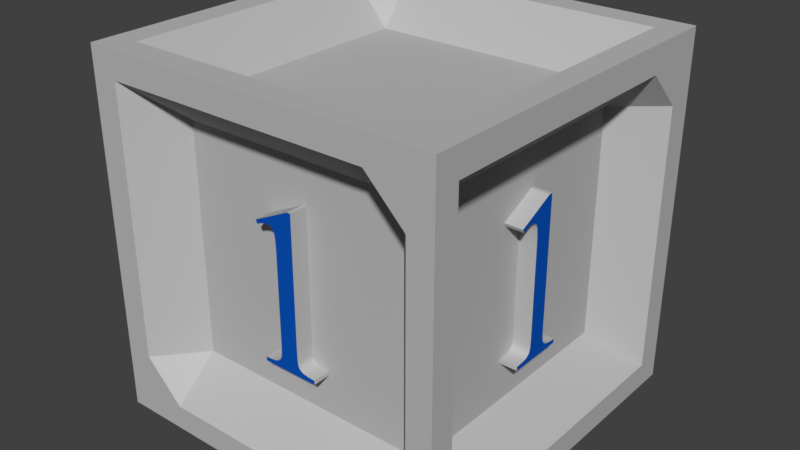 # Source: Block1.blend  (saved by Blender 2.78.0; exported with 4.5.12 LTS)
import bpy
from mathutils import Matrix  # noqa: F401  (used for matrix-valued properties, if any)

bpy.ops.wm.read_factory_settings(use_empty=True)
scene = bpy.context.scene
scene.name = 'Scene'

# ---- collections
col_collection_1 = bpy.data.collections.new('Collection 1'); scene.collection.children.link(col_collection_1)

# ---- materials (node trees are filled in below, after node groups)
mat_base = bpy.data.materials.new('Base')
mat_base.alpha_threshold = 0.0
mat_base.use_transparent_shadow = False
mat_base.diffuse_color = (0.5, 0.5, 0.5, 1.0)
mat_base.roughness = 0.5
mat_base.line_color = (0.0, 0.0, 0.0, 1.0)
mat_sec = bpy.data.materials.new('Sec')
mat_sec.alpha_threshold = 0.0
mat_sec.use_transparent_shadow = False
mat_sec.diffuse_color = (0.003006, 0.08636, 0.4969, 1.0)
mat_sec.roughness = 0.5

# ---- material node trees

# ---- world
world_world = bpy.data.worlds.new('World'); scene.world = world_world
world_world.color = (0.05088, 0.05088, 0.05088)
world_world.use_sun_shadow = False
world_world.sun_shadow_jitter_overblur = 0.0
world_world.cycles.sampling_method = 'MANUAL'

# ---- meshes
me_cube = bpy.data.meshes.new('Cube')
me_cube.from_pydata([(1.0, 1.0, -1.0), (1.0, -1.0, -1.0), (-1.0, -1.0, -1.0), (-1.0, 1.0, -1.0), (1.0, 1.0, 1.0), (1.0, -1.0, 1.0), (-1.0, -1.0, 1.0), (-1.0, 1.0, 1.0), (-0.85, 1.0, -1.0), (-0.85, -1.0, -1.0), (-0.85, 1.0, 1.0), (-0.85, -1.0, 1.0), (0.8613, 1.0, -1.0), (0.8612, -1.0, -1.0), (0.8613, 1.0, 1.0), (0.8612, -1.0, 1.0), (1.0, 0.85, -1.0), (-1.0, 0.85, -1.0), (1.0, 0.85, 1.0), (-1.0, 0.85, 1.0), (-0.85, 0.85, 1.0), (-0.85, 0.85, -1.0), (0.8613, 0.85, -1.0), (0.8613, 0.85, 1.0), (1.0, -0.8613, -1.0), (1.0, -0.8613, 1.0), (-0.85, -0.8612, 1.0), (0.8612, -0.8613, 1.0), (-1.0, -0.8612, -1.0), (-1.0, -0.8612, 1.0), (-0.85, -0.8612, -1.0), (0.8612, -0.8613, -1.0), (1.0, 1.0, 0.85), (1.0, -1.0, 0.85), (-1.0, -1.0, 0.85), (-1.0, 1.0, 0.85), (-0.85, 1.0, 0.85), (-0.85, -1.0, 0.85), (0.8612, -1.0, 0.85), (0.8613, 1.0, 0.85), (-1.0, 0.85, 0.85), (1.0, 0.85, 0.85), (-1.0, -0.8612, 0.85), (1.0, -0.8613, 0.85), (-0.85, -1.0, -0.8613), (0.8612, -1.0, -0.8613), (-1.0, 0.85, -0.8613), (1.0, 0.85, -0.8613), (-1.0, -0.8612, -0.8613), (1.0, -0.8613, -0.8613), (1.0, 1.0, -0.8613), (1.0, -1.0, -0.8613), (-1.0, -1.0, -0.8613), (-1.0, 1.0, -0.8613), (-0.85, 1.0, -0.8613), (0.8613, 1.0, -0.8613), (-0.85, -0.005625, -1.0), (0.8613, -0.005625, -1.0), (0.005625, 0.85, -1.0), (0.005625, 0.85, 1.0), (-0.85, -0.005625, 1.0), (0.8612, -0.005625, 1.0), (0.005625, -0.8612, -1.0), (0.005625, -0.8613, 1.0), (-0.85, 1.0, -0.005625), (0.8613, 1.0, -0.005625), (1.0, -0.005625, 0.85), (-1.0, -0.005625, 0.85), (0.005625, -1.0, 0.85), (0.005625, 1.0, 0.85), (-0.85, -1.0, -0.005625), (0.8612, -1.0, -0.005625), (-1.0, 0.85, -0.005625), (1.0, 0.85, -0.005625), (-1.0, -0.8612, -0.005625), (1.0, -0.8613, -0.005625), (0.005625, -1.0, -0.8613), (-1.0, -0.005625, -0.8613), (1.0, -0.005625, -0.8613), (0.005625, 1.0, -0.8613), (0.005625, 0.75, -0.005625), (0.005625, -0.005625, 0.75), (0.005625, -0.005625, -0.75), (-0.85, 0.4222, -1.0), (0.8613, 0.4222, -1.0), (-0.4222, 0.85, -1.0), (0.4334, 0.85, 1.0), (-0.85, -0.4334, 1.0), (0.8612, -0.4334, 1.0), (-0.4222, -0.8612, -1.0), (0.4334, -0.8613, 1.0), (-0.85, 1.0, 0.4222), (0.8613, 1.0, 0.4222), (1.0, -0.4334, 0.85), (-1.0, 0.4222, 0.85), (-0.4222, -1.0, 0.85), (-0.4222, 1.0, 0.85), (-0.85, -1.0, -0.4334), (0.8612, -1.0, -0.4334), (-1.0, 0.85, -0.4334), (1.0, 0.85, -0.4334), (-1.0, -0.8612, -0.4334), (1.0, -0.8613, -0.4334), (-0.4222, -1.0, -0.8613), (-1.0, 0.4222, -0.8613), (1.0, -0.4334, -0.8613), (-0.4222, 1.0, -0.8613), (-0.85, -0.4334, -1.0), (0.8613, -0.4334, -1.0), (0.4334, 0.85, -1.0), (-0.4222, 0.85, 1.0), (-0.85, 0.4222, 1.0), (0.8613, 0.4222, 1.0), (0.4334, -0.8612, -1.0), (-0.4222, -0.8612, 1.0), (-0.85, 1.0, -0.4334), (0.8613, 1.0, -0.4334), (1.0, 0.4222, 0.85), (-1.0, -0.4334, 0.85), (0.4334, -1.0, 0.85), (0.4334, 1.0, 0.85), (-0.85, -1.0, 0.4222), (0.8612, -1.0, 0.4222), (-1.0, 0.85, 0.4222), (1.0, 0.85, 0.4222), (-1.0, -0.8612, 0.4222), (1.0, -0.8613, 0.4222), (0.4334, -1.0, -0.8613), (-1.0, -0.4334, -0.8613), (1.0, 0.4222, -0.8613), (0.4334, 1.0, -0.8613), (-0.4222, 0.75, -0.005625), (0.4334, 0.75, -0.005625), (0.005625, 0.75, 0.4222), (-0.4222, -0.75, -0.005625), (0.4334, -0.75, -0.005625), (0.005625, -0.75, -0.4334), (0.005625, -0.75, 0.4222), (-0.75, 0.4222, -0.005625), (-0.75, -0.4334, -0.005625), (-0.75, -0.005625, 0.4222), (0.75, -0.4334, -0.005625), (0.75, 0.4222, -0.005625), (0.75, -0.005625, -0.4334), (0.75, -0.005625, 0.4222), (0.005625, -0.4334, 0.75), (0.005625, 0.4222, 0.75), (0.4334, -0.005625, 0.75), (-0.4222, -0.005625, 0.75), (-0.4222, -0.005625, -0.75), (0.4334, -0.005625, -0.75), (0.005625, 0.4222, -0.75), (0.005625, -0.4334, -0.75), (0.4334, -0.4334, -0.75), (0.4334, 0.4222, -0.75), (-0.4222, 0.4222, -0.75), (-0.4222, 0.4222, 0.75), (0.4334, 0.4222, 0.75), (0.4334, -0.4334, 0.75), (0.75, 0.4222, 0.4222), (0.75, 0.4222, -0.4334), (0.75, -0.4334, -0.4334), (-0.75, -0.4334, 0.4222), (-0.75, -0.4334, -0.4334), (-0.75, 0.4222, -0.4334), (0.4334, -0.75, 0.4222), (0.4334, -0.75, -0.4334), (-0.4222, -0.75, -0.4334), (0.4334, 0.75, -0.4334), (0.4334, 0.75, 0.4222), (-0.4222, 0.75, 0.4222), (-0.4222, 0.75, -0.4334), (-0.4222, -0.75, 0.4222), (-0.75, 0.4222, 0.4222), (0.75, -0.4334, 0.4222), (-0.4222, -0.4334, 0.75), (-0.4222, -0.4334, -0.75), (-0.85, 0.6361, -1.0), (0.8613, 0.6361, -1.0), (-0.6361, 0.85, -1.0), (0.6473, 0.85, 1.0), (-0.85, -0.6473, 1.0), (0.8612, -0.6473, 1.0), (-0.6361, -0.8612, -1.0), (0.6473, -0.8613, 1.0), (-0.85, 1.0, 0.6361), (0.8613, 1.0, 0.6361), (1.0, -0.6473, 0.85), (-1.0, 0.6361, 0.85), (-0.6361, -1.0, 0.85), (-0.6361, 1.0, 0.85), (-0.85, -1.0, -0.6473), (0.8612, -1.0, -0.6473), (-1.0, 0.85, -0.6473), (1.0, 0.85, -0.6473), (-1.0, -0.8612, -0.6473), (1.0, -0.8613, -0.6473), (-0.6361, -1.0, -0.8613), (-1.0, 0.6361, -0.8613), (1.0, -0.6473, -0.8613), (-0.6361, 1.0, -0.8613), (-0.85, -0.2195, -1.0), (0.8613, -0.2195, -1.0), (0.2195, 0.85, -1.0), (-0.2083, 0.85, 1.0), (-0.85, 0.2083, 1.0), (0.8613, 0.2083, 1.0), (0.2195, -0.8612, -1.0), (-0.2083, -0.8613, 1.0), (-0.85, 1.0, -0.2195), (0.8613, 1.0, -0.2195), (1.0, 0.2083, 0.85), (-1.0, -0.2195, 0.85), (0.2195, -1.0, 0.85), (0.2195, 1.0, 0.85), (-0.85, -1.0, 0.2083), (0.8612, -1.0, 0.2083), (-1.0, 0.85, 0.2083), (1.0, 0.85, 0.2083), (-1.0, -0.8612, 0.2083), (1.0, -0.8613, 0.2083), (0.2195, -1.0, -0.8613), (-1.0, -0.2195, -0.8613), (1.0, 0.2083, -0.8613), (0.2195, 1.0, -0.8613), (-0.6361, 0.75, -0.005625), (0.2195, 0.75, -0.005625), (0.005625, 0.75, 0.6361), (0.005625, 0.75, -0.2195), (-0.6361, -0.75, -0.005625), (0.2195, -0.75, -0.005625), (0.005625, -0.75, -0.6473), (-0.75, 0.6361, -0.005625), (-0.75, -0.2195, -0.005625), (-0.75, -0.005625, -0.6473), (0.75, -0.6473, -0.005625), (0.75, 0.2083, -0.005625), (0.75, -0.005625, -0.6473), (0.005625, -0.6473, 0.75), (0.005625, 0.2083, 0.75), (0.6473, -0.005625, 0.75), (-0.2083, -0.005625, 0.75), (-0.6361, -0.005625, -0.75), (0.2195, -0.005625, -0.75), (0.005625, 0.6361, -0.75), (0.005625, -0.2195, -0.75), (-0.85, 0.2083, -1.0), (0.8613, 0.2083, -1.0), (-0.2083, 0.85, -1.0), (0.2195, 0.85, 1.0), (-0.85, -0.2195, 1.0), (0.8612, -0.2195, 1.0), (-0.2083, -0.8612, -1.0), (0.2195, -0.8613, 1.0), (-0.85, 1.0, 0.2083), (0.8613, 1.0, 0.2083), (1.0, -0.2195, 0.85), (-1.0, 0.2083, 0.85), (-0.2083, -1.0, 0.85), (-0.2083, 1.0, 0.85), (-0.85, -1.0, -0.2195), (0.8612, -1.0, -0.2195), (-1.0, 0.85, -0.2195), (1.0, 0.85, -0.2195), (-1.0, -0.8612, -0.2195), (1.0, -0.8613, -0.2195), (-0.2083, -1.0, -0.8613), (-1.0, 0.2083, -0.8613), (1.0, -0.2195, -0.8613), (-0.2083, 1.0, -0.8613), (-0.85, -0.6473, -1.0), (0.8613, -0.6473, -1.0), (0.6473, 0.85, -1.0), (-0.6361, 0.85, 1.0), (-0.85, 0.6361, 1.0), (0.8613, 0.6361, 1.0), (0.6473, -0.8613, -1.0), (-0.6361, -0.8612, 1.0), (-0.85, 1.0, -0.6473), (0.8613, 1.0, -0.6473), (1.0, 0.6361, 0.85), (-1.0, -0.6473, 0.85), (0.6473, -1.0, 0.85), (0.6473, 1.0, 0.85), (-0.85, -1.0, 0.6361), (0.8612, -1.0, 0.6361), (-1.0, 0.85, 0.6361), (1.0, 0.85, 0.6361), (-1.0, -0.8612, 0.6361), (1.0, -0.8613, 0.6361), (0.6473, -1.0, -0.8613), (-1.0, -0.6473, -0.8613), (1.0, 0.6361, -0.8613), (0.6473, 1.0, -0.8613), (-0.2083, 0.75, -0.005625), (0.6473, 0.75, -0.005625), (0.005625, 0.75, 0.2083), (0.005625, 0.75, -0.6473), (-0.2083, -0.75, -0.005625), (0.6473, -0.75, -0.005625), (0.005625, -0.75, 0.6361), (-0.75, 0.2083, -0.005625), (-0.75, -0.6473, -0.005625), (-0.75, -0.005625, 0.6361), (0.75, -0.2195, -0.005625), (0.75, 0.6361, -0.005625), (0.75, -0.005625, 0.6361), (0.005625, -0.2195, 0.75), (0.005625, 0.6361, 0.75), (0.2195, -0.005625, 0.75), (-0.6361, -0.005625, 0.75), (-0.2083, -0.005625, -0.75), (0.6473, -0.005625, -0.75), (0.005625, 0.2083, -0.75), (0.005625, -0.6473, -0.75), (0.2195, -0.4334, -0.75), (0.6473, -0.4334, -0.75), (0.4334, -0.2195, -0.75), (0.4334, -0.6473, -0.75), (0.2195, 0.4222, -0.75), (0.6473, 0.4222, -0.75), (0.4334, 0.6361, -0.75), (0.4334, 0.2083, -0.75), (-0.6361, 0.4222, -0.75), (-0.2083, 0.4222, -0.75), (-0.4222, 0.6361, -0.75), (-0.4222, 0.2083, -0.75), (-0.4222, 0.2083, 0.75), (-0.4222, 0.6361, 0.75), (-0.2083, 0.4222, 0.75), (-0.6361, 0.4222, 0.75), (0.4334, 0.2083, 0.75), (0.4334, 0.6361, 0.75), (0.6473, 0.4222, 0.75), (0.2195, 0.4222, 0.75), (0.4334, -0.6473, 0.75), (0.4334, -0.2195, 0.75), (0.6473, -0.4334, 0.75), (0.2195, -0.4334, 0.75), (0.75, 0.2083, 0.4222), (0.75, 0.6361, 0.4222), (0.75, 0.4222, 0.2083), (0.75, 0.4222, 0.6361), (0.75, 0.2083, -0.4334), (0.75, 0.6361, -0.4334), (0.75, 0.4222, -0.6473), (0.75, 0.4222, -0.2195), (0.75, -0.6473, -0.4334), (0.75, -0.2195, -0.4334), (0.75, -0.4334, -0.6473), (0.75, -0.4334, -0.2195), (-0.75, -0.2195, 0.4222), (-0.75, -0.6473, 0.4222), (-0.75, -0.4334, 0.2083), (-0.75, -0.4334, 0.6361), (-0.75, -0.2195, -0.4334), (-0.75, -0.6473, -0.4334), (-0.75, -0.4334, -0.6473), (-0.75, -0.4334, -0.2195), (-0.75, 0.6361, -0.4334), (-0.75, 0.2083, -0.4334), (-0.75, 0.4222, -0.6473), (-0.75, 0.4222, -0.2195), (0.2195, -0.75, 0.4222), (0.6473, -0.75, 0.4222), (0.4334, -0.75, 0.2083), (0.4334, -0.75, 0.6361), (0.2195, -0.75, -0.4334), (0.6473, -0.75, -0.4334), (0.4334, -0.75, -0.6473), (0.4334, -0.75, -0.2195), (-0.6361, -0.75, -0.4334), (-0.2083, -0.75, -0.4334), (-0.4222, -0.75, -0.6473), (-0.4222, -0.75, -0.2195), (0.2195, 0.75, -0.4334), (0.6473, 0.75, -0.4334), (0.4334, 0.75, -0.2195), (0.4334, 0.75, -0.6473), (0.2195, 0.75, 0.4222), (0.6473, 0.75, 0.4222), (0.4334, 0.75, 0.6361), (0.4334, 0.75, 0.2083), (-0.6361, 0.75, 0.4222), (-0.2083, 0.75, 0.4222), (-0.4222, 0.75, 0.6361), (-0.4222, 0.75, 0.2083), (-0.6361, 0.75, -0.4334), (-0.4222, 0.75, -0.2195), (-0.4222, 0.75, -0.6473), (-0.6361, -0.75, 0.4222), (-0.2083, -0.75, 0.4222), (-0.4222, -0.75, 0.2083), (-0.4222, -0.75, 0.6361), (-0.75, 0.6361, 0.4222), (-0.75, 0.2083, 0.4222), (-0.75, 0.4222, 0.2083), (-0.75, 0.4222, 0.6361), (0.75, -0.6473, 0.4222), (0.75, -0.2195, 0.4222), (0.75, -0.4334, 0.2083), (0.75, -0.4334, 0.6361), (-0.4222, -0.6473, 0.75), (-0.4222, -0.2195, 0.75), (-0.2083, -0.4334, 0.75), (-0.6361, -0.4334, 0.75), (-0.6361, -0.4334, -0.75), (-0.2083, -0.4334, -0.75), (-0.4222, -0.2195, -0.75), (-0.4222, -0.6473, -0.75), (-0.2083, -0.6473, -0.75), (-0.2083, -0.2195, -0.75), (-0.6361, -0.2195, -0.75), (-0.6361, -0.2195, 0.75), (-0.2083, -0.2195, 0.75), (-0.2083, -0.6473, 0.75), (0.75, -0.2195, 0.6361), (0.75, -0.2195, 0.2083), (0.75, -0.6473, 0.2083), (-0.75, 0.2083, 0.6361), (-0.75, 0.2083, 0.2083), (-0.75, 0.6361, 0.2083), (-0.2083, -0.75, 0.6361), (-0.2083, -0.75, 0.2083), (-0.6361, -0.75, 0.2083), (-0.2083, 0.75, -0.6473), (-0.2083, 0.75, -0.2195), (-0.6361, 0.75, -0.2195), (-0.2083, 0.75, 0.2083), (-0.2083, 0.75, 0.6361), (-0.6361, 0.75, 0.6361), (0.6473, 0.75, 0.2083), (0.6473, 0.75, 0.6361), (0.2195, 0.75, 0.6361), (0.6473, 0.75, -0.6473), (0.6473, 0.75, -0.2195), (0.2195, 0.75, -0.2195), (-0.2083, -0.75, -0.2195), (-0.2083, -0.75, -0.6473), (-0.6361, -0.75, -0.6473), (0.6473, -0.75, -0.2195), (0.6473, -0.75, -0.6473), (0.2195, -0.75, -0.6473), (0.6473, -0.75, 0.6361), (0.6473, -0.75, 0.2083), (0.2195, -0.75, 0.2083), (-0.75, 0.2083, -0.2195), (-0.75, 0.2083, -0.6473), (-0.75, 0.6361, -0.6473), (-0.75, -0.6473, -0.2195), (-0.75, -0.6473, -0.6473), (-0.75, -0.2195, -0.6473), (-0.75, -0.6473, 0.6361), (-0.75, -0.6473, 0.2083), (-0.75, -0.2195, 0.2083), (0.75, -0.2195, -0.2195), (0.75, -0.2195, -0.6473), (0.75, -0.6473, -0.6473), (0.75, 0.6361, -0.2195), (0.75, 0.6361, -0.6473), (0.75, 0.2083, -0.6473), (0.75, 0.6361, 0.6361), (0.75, 0.6361, 0.2083), (0.75, 0.2083, 0.2083), (0.2195, -0.2195, 0.75), (0.6473, -0.2195, 0.75), (0.6473, -0.6473, 0.75), (0.2195, 0.6361, 0.75), (0.6473, 0.6361, 0.75), (0.6473, 0.2083, 0.75), (-0.6361, 0.6361, 0.75), (-0.2083, 0.6361, 0.75), (-0.2083, 0.2083, 0.75), (-0.2083, 0.2083, -0.75), (-0.2083, 0.6361, -0.75), (-0.6361, 0.6361, -0.75), (0.6473, 0.2083, -0.75), (0.6473, 0.6361, -0.75), (0.2195, 0.6361, -0.75), (0.6473, -0.6473, -0.75), (0.6473, -0.2195, -0.75), (0.2195, -0.2195, -0.75), (0.2195, -0.6473, -0.75), (0.2195, 0.2083, -0.75), (-0.6361, 0.2083, -0.75), (-0.6361, 0.2083, 0.75), (0.2195, 0.2083, 0.75), (0.2195, -0.6473, 0.75), (0.75, 0.2083, 0.6361), (0.75, 0.2083, -0.2195), (0.75, -0.6473, -0.2195), (-0.75, -0.2195, 0.6361), (-0.75, -0.2195, -0.2195), (-0.75, 0.6361, -0.2195), (0.2195, -0.75, 0.6361), (0.2195, -0.75, -0.2195), (-0.6361, -0.75, -0.2195), (0.2195, 0.75, -0.6473), (0.2195, 0.75, 0.2083), (-0.6361, 0.75, 0.2083), (-0.6361, 0.75, -0.6473), (-0.6361, -0.75, 0.6361), (-0.75, 0.6361, 0.6361), (0.75, -0.6473, 0.6361), (-0.6361, -0.6473, 0.75), (-0.6361, -0.6473, -0.75), (0.0839, 0.75, -0.4334), (-0.0203, 0.75, -0.005625), (-0.1191, 0.75, -0.005625), (-0.2215, 0.75, -0.4334), (0.005625, 0.75, 0.2774), (0.005625, 0.75, 0.3287), (-0.01863, 0.75, 0.2083), (-0.1191, 0.75, 0.2083), (0.005625, 0.75, -0.4156), (-0.2083, 0.75, -0.4263), (-0.0203, 0.75, -0.2195), (-0.1191, 0.75, -0.2195), (-0.2083, 0.75, -0.4489), (0.005625, 0.75, -0.4489), (0.0839, 0.75, -0.4489), (-0.2126, 0.75, -0.4264), (-0.2215, 0.75, -0.4267), (0.0839, 0.75, -0.4267), (0.0746, 0.75, -0.4264), (0.06587, 0.75, -0.4261), (0.0577, 0.75, -0.4256), (0.0501, 0.75, -0.4251), (0.04306, 0.75, -0.4244), (0.03659, 0.75, -0.4236), (0.03069, 0.75, -0.4228), (0.02534, 0.75, -0.4218), (0.02057, 0.75, -0.4207), (0.01636, 0.75, -0.4195), (0.01273, 0.75, -0.4182), (0.009642, 0.75, -0.4168), (-0.01826, 0.75, 0.2144), (-0.01764, 0.75, 0.2226), (-0.01693, 0.75, 0.2299), (-0.01614, 0.75, 0.2363), (-0.01527, 0.75, 0.2418), (-0.01431, 0.75, 0.2464), (-0.01356, 0.75, 0.2495), (-0.01272, 0.75, 0.2525), (-0.01179, 0.75, 0.2553), (-0.01075, 0.75, 0.258), (-0.009623, 0.75, 0.2606), (-0.008398, 0.75, 0.263), (-0.007079, 0.75, 0.2653), (-0.005662, 0.75, 0.2674), (-0.002545, 0.75, 0.2713), (0.0009595, 0.75, 0.2746), (-0.09935, 0.75, 0.3799), (-0.1191, 0.75, 0.3799), (-0.2215, 0.75, -0.4489), (-0.0203, 0.75, 0.1326), (-0.02026, 0.75, 0.147), (-0.02014, 0.75, 0.1604), (-0.01993, 0.75, 0.173), (-0.01963, 0.75, 0.1847), (-0.01926, 0.75, 0.1955), (-0.0188, 0.75, 0.2054), (0.008844, 0.75, 0.2795), (0.01316, 0.75, 0.2813), (0.01773, 0.75, 0.2825), (0.02254, 0.75, 0.2833), (0.02504, 0.75, 0.2835), (0.02761, 0.75, 0.2835), (0.03142, 0.75, 0.2834), (0.03548, 0.75, 0.283), (0.03977, 0.75, 0.2824), (0.04431, 0.75, 0.2815), (0.04909, 0.75, 0.2803), (0.05411, 0.75, 0.2789), (0.05937, 0.75, 0.2772), (0.06487, 0.75, 0.2753), (0.07061, 0.75, 0.2731), (0.0766, 0.75, 0.2706), (0.08282, 0.75, 0.2679), (0.08929, 0.75, 0.265), (0.09827, 0.75, 0.2835), (-0.004577, 0.75, -0.4066), (-0.006454, 0.75, -0.4046), (-0.00819, 0.75, -0.4026), (-0.009783, 0.75, -0.4004), (-0.01124, 0.75, -0.3982), (-0.01254, 0.75, -0.3959), (-0.01371, 0.75, -0.3935), (-0.01477, 0.75, -0.3906), (-0.01573, 0.75, -0.3869), (-0.0166, 0.75, -0.3825), (-0.01737, 0.75, -0.3772), (-0.01806, 0.75, -0.3711), (-0.01865, 0.75, -0.3642), (-0.01915, 0.75, -0.3565), (-0.01957, 0.75, -0.3479), (-0.01989, 0.75, -0.3386), (-0.02012, 0.75, -0.3285), (-0.02025, 0.75, -0.3175), (-0.0203, 0.75, -0.3057), (-0.1191, 0.75, -0.3057), (-0.1191, 0.75, -0.3168), (-0.1193, 0.75, -0.3271), (-0.1195, 0.75, -0.3366), (-0.1197, 0.75, -0.3455), (-0.1201, 0.75, -0.3537), (-0.1205, 0.75, -0.3611), (-0.121, 0.75, -0.3679), (-0.1216, 0.75, -0.3739), (-0.1223, 0.75, -0.3792), (-0.1231, 0.75, -0.3838), (-0.1239, 0.75, -0.3876), (-0.1248, 0.75, -0.3908), (-0.1258, 0.75, -0.3935), (-0.127, 0.75, -0.3961), (-0.13, 0.75, -0.4011), (-0.1336, 0.75, -0.4056), (-0.1378, 0.75, -0.4097), (-0.1402, 0.75, -0.4115), (-0.1428, 0.75, -0.4133), (-0.1455, 0.75, -0.415), (-0.1485, 0.75, -0.4165), (-0.1517, 0.75, -0.418), (-0.1555, 0.75, -0.4193), (-0.1598, 0.75, -0.4205), (-0.1646, 0.75, -0.4216), (-0.1699, 0.75, -0.4226), (-0.1757, 0.75, -0.4236), (-0.182, 0.75, -0.4243), (-0.1889, 0.75, -0.425), (-0.1963, 0.75, -0.4256), (-0.2042, 0.75, -0.4261), (0.001892, 0.75, -0.4121), (-0.000407, 0.75, -0.4104), (-0.002562, 0.75, -0.4085), (0.005625, 0.85, -0.4489), (0.005625, 0.85, -0.4334), (0.0839, 0.85, -0.4334), (-0.2083, 0.85, -0.4334), (-0.2083, 0.85, -0.4489), (-0.0203, 0.85, -0.005625), (-0.1191, 0.85, -0.005625), (-0.2215, 0.85, -0.4334), (0.005625, 0.85, 0.2774), (0.005625, 0.85, 0.3287), (-0.01863, 0.85, 0.2083), (-0.1191, 0.85, 0.2083), (0.005625, 0.85, -0.4156), (-0.2083, 0.85, -0.4263), (-0.0203, 0.85, -0.2195), (-0.1191, 0.85, -0.2195), (0.0839, 0.85, -0.4489), (-0.2126, 0.85, -0.4264), (-0.2215, 0.85, -0.4267), (0.0839, 0.85, -0.4267), (0.0746, 0.85, -0.4264), (0.06587, 0.85, -0.4261), (0.0577, 0.85, -0.4256), (0.0501, 0.85, -0.4251), (0.04306, 0.85, -0.4244), (0.03659, 0.85, -0.4236), (0.03069, 0.85, -0.4228), (0.02534, 0.85, -0.4218), (0.02057, 0.85, -0.4207), (0.01636, 0.85, -0.4195), (0.01273, 0.85, -0.4182), (0.009642, 0.85, -0.4168), (-0.01826, 0.85, 0.2144), (-0.01764, 0.85, 0.2226), (-0.01693, 0.85, 0.2299), (-0.01614, 0.85, 0.2363), (-0.01527, 0.85, 0.2418), (-0.01431, 0.85, 0.2464), (-0.01356, 0.85, 0.2495), (-0.01272, 0.85, 0.2525), (-0.01179, 0.85, 0.2553), (-0.01075, 0.85, 0.258), (-0.009622, 0.85, 0.2606), (-0.008397, 0.85, 0.263), (-0.007079, 0.85, 0.2653), (-0.005662, 0.85, 0.2674), (-0.002545, 0.85, 0.2713), (0.0009598, 0.85, 0.2746), (-0.09935, 0.85, 0.3799), (-0.1191, 0.85, 0.38), (-0.2215, 0.85, -0.4489), (-0.0203, 0.85, 0.1326), (-0.02026, 0.85, 0.147), (-0.02014, 0.85, 0.1604), (-0.01993, 0.85, 0.173), (-0.01963, 0.85, 0.1847), (-0.01926, 0.85, 0.1955), (-0.0188, 0.85, 0.2054), (0.008845, 0.85, 0.2795), (0.01316, 0.85, 0.2813), (0.01773, 0.85, 0.2825), (0.02254, 0.85, 0.2833), (0.02504, 0.85, 0.2835), (0.02761, 0.85, 0.2835), (0.03142, 0.85, 0.2834), (0.03548, 0.85, 0.283), (0.03977, 0.85, 0.2824), (0.04431, 0.85, 0.2815), (0.04909, 0.85, 0.2803), (0.05411, 0.85, 0.2789), (0.05937, 0.85, 0.2772), (0.06487, 0.85, 0.2753), (0.07061, 0.85, 0.2731), (0.0766, 0.85, 0.2706), (0.08282, 0.85, 0.2679), (0.08929, 0.85, 0.265), (0.09827, 0.85, 0.2835), (-0.004577, 0.85, -0.4066), (-0.006454, 0.85, -0.4046), (-0.00819, 0.85, -0.4026), (-0.009783, 0.85, -0.4004), (-0.01124, 0.85, -0.3982), (-0.01254, 0.85, -0.3959), (-0.01371, 0.85, -0.3935), (-0.01477, 0.85, -0.3906), (-0.01573, 0.85, -0.3869), (-0.0166, 0.85, -0.3825), (-0.01737, 0.85, -0.3772), (-0.01806, 0.85, -0.3711), (-0.01865, 0.85, -0.3642), (-0.01915, 0.85, -0.3565), (-0.01957, 0.85, -0.3479), (-0.01989, 0.85, -0.3386), (-0.02012, 0.85, -0.3285), (-0.02025, 0.85, -0.3175), (-0.0203, 0.85, -0.3057), (-0.1191, 0.85, -0.3057), (-0.1191, 0.85, -0.3168), (-0.1193, 0.85, -0.3271), (-0.1195, 0.85, -0.3366), (-0.1197, 0.85, -0.3455), (-0.1201, 0.85, -0.3537), (-0.1205, 0.85, -0.3611), (-0.121, 0.85, -0.3679), (-0.1216, 0.85, -0.3739), (-0.1223, 0.85, -0.3792), (-0.1231, 0.85, -0.3838), (-0.1239, 0.85, -0.3876), (-0.1248, 0.85, -0.3908), (-0.1258, 0.85, -0.3935), (-0.127, 0.85, -0.3961), (-0.13, 0.85, -0.4011), (-0.1336, 0.85, -0.4056), (-0.1378, 0.85, -0.4097), (-0.1402, 0.85, -0.4115), (-0.1428, 0.85, -0.4133), (-0.1455, 0.85, -0.415), (-0.1485, 0.85, -0.4165), (-0.1517, 0.85, -0.418), (-0.1555, 0.85, -0.4193), (-0.1598, 0.85, -0.4205), (-0.1646, 0.85, -0.4216), (-0.1699, 0.85, -0.4226), (-0.1757, 0.85, -0.4236), (-0.182, 0.85, -0.4243), (-0.1889, 0.85, -0.425), (-0.1963, 0.85, -0.4256), (-0.2042, 0.85, -0.4261), (0.001892, 0.85, -0.4121), (-0.0004067, 0.85, -0.4104), (-0.002562, 0.85, -0.4085), (-0.75, -0.1823, -0.4334), (-0.75, 0.02456, 0.2083), (-0.75, -0.005625, 0.3823), (-0.75, 0.02389, -0.2195), (-0.75, -0.07736, -0.005625), (-0.75, -0.07736, -0.2195), (-0.75, -0.005625, -0.4419), (-0.75, -0.07736, 0.2083), (-0.75, 0.02389, -0.005625), (-0.75, 0.1307, -0.4334), (-0.75, 0.04, -0.3986), (-0.75, 0.03808, -0.3966), (-0.75, 0.0363, -0.3945), (-0.75, 0.03467, -0.3923), (-0.75, 0.03318, -0.39), (-0.75, 0.03184, -0.3876), (-0.75, 0.03064, -0.3851), (-0.75, 0.02956, -0.3822), (-0.75, 0.02858, -0.3785), (-0.75, 0.02769, -0.3739), (-0.75, 0.02689, -0.3685), (-0.75, 0.02619, -0.3622), (-0.75, 0.02558, -0.3551), (-0.75, 0.02506, -0.3472), (-0.75, 0.02464, -0.3385), (-0.75, 0.02431, -0.3289), (-0.75, 0.02408, -0.3185), (-0.75, 0.02394, -0.3073), (-0.75, 0.02389, -0.2952), (-0.75, 0.1307, -0.4192), (-0.75, 0.1211, -0.4189), (-0.75, 0.1122, -0.4186), (-0.75, 0.1038, -0.4181), (-0.75, 0.09603, -0.4175), (-0.75, 0.08882, -0.4168), (-0.75, 0.08219, -0.4161), (-0.75, 0.07614, -0.4152), (-0.75, 0.07067, -0.4142), (-0.75, 0.06578, -0.413), (-0.75, 0.06146, -0.4118), (-0.75, 0.05773, -0.4105), (-0.75, 0.05458, -0.4091), (-0.75, 0.05178, -0.4075), (-0.75, 0.04914, -0.4059), (-0.75, 0.04664, -0.4042), (-0.75, 0.04428, -0.4025), (-0.75, 0.04207, -0.4006), (-0.75, 0.02389, 0.154), (-0.75, 0.02393, 0.1687), (-0.75, 0.02406, 0.1824), (-0.75, 0.02428, 0.1953), (-0.75, 0.1307, -0.4419), (-0.75, 0.02496, 0.2184), (-0.75, 0.02543, 0.2285), (-0.75, 0.02598, 0.2378), (-0.75, 0.02662, 0.2462), (-0.75, 0.02734, 0.2536), (-0.75, 0.02815, 0.2602), (-0.75, 0.02905, 0.2658), (-0.75, 0.03003, 0.2706), (-0.75, 0.03079, 0.2738), (-0.75, 0.03166, 0.2768), (-0.75, 0.03262, 0.2797), (-0.75, 0.03368, 0.2825), (-0.75, 0.03483, 0.2851), (-0.75, 0.03609, 0.2876), (-0.75, 0.03744, 0.2899), (-0.75, 0.03889, 0.2921), (-0.75, 0.04044, 0.2942), (-0.75, 0.04209, 0.2961), (-0.75, 0.04383, 0.2978), (-0.75, 0.04568, 0.2994), (-0.75, 0.0476, 0.3009), (-0.75, 0.04959, 0.3022), (-0.75, 0.05164, 0.3034), (-0.75, 0.05376, 0.3045), (-0.75, 0.05594, 0.3055), (-0.75, 0.05818, 0.3063), (-0.75, 0.06049, 0.307), (-0.75, 0.06286, 0.3076), (-0.75, 0.0653, 0.308), (-0.75, 0.0678, 0.3084), (-0.75, 0.07036, 0.3086), (-0.75, 0.07299, 0.3086), (-0.75, 0.07689, 0.3085), (-0.75, 0.08105, 0.3081), (-0.75, 0.08545, 0.3074), (-0.75, 0.0901, 0.3065), (-0.75, 0.095, 0.3053), (-0.75, 0.1001, 0.3039), (-0.75, 0.1055, 0.3021), (-0.75, 0.1112, 0.3002), (-0.75, 0.1171, 0.2979), (-0.75, 0.1232, 0.2954), (-0.75, 0.1296, 0.2926), (-0.75, 0.1362, 0.2896), (-0.75, 0.1454, 0.3086), (-0.75, -0.07736, -0.2952), (-0.75, -0.07741, -0.3065), (-0.75, -0.07753, -0.3171), (-0.75, -0.07773, -0.3269), (-0.75, -0.07801, -0.336), (-0.75, -0.07838, -0.3444), (-0.75, -0.07882, -0.352), (-0.75, -0.07935, -0.3589), (-0.75, -0.07996, -0.3651), (-0.75, -0.08064, -0.3705), (-0.75, -0.08141, -0.3752), (-0.75, -0.08226, -0.3791), (-0.75, -0.0832, -0.3824), (-0.75, -0.08425, -0.3852), (-0.75, -0.08549, -0.3879), (-0.75, -0.0869, -0.3905), (-0.75, -0.08848, -0.393), (-0.75, -0.09024, -0.3953), (-0.75, -0.09217, -0.3976), (-0.75, -0.09428, -0.3997), (-0.75, -0.09656, -0.4017), (-0.75, -0.09902, -0.4037), (-0.75, -0.1016, -0.4055), (-0.75, -0.1045, -0.4072), (-0.75, -0.1074, -0.4088), (-0.75, -0.1108, -0.4102), (-0.75, -0.1146, -0.4116), (-0.75, -0.119, -0.4129), (-0.75, -0.1239, -0.414), (-0.75, -0.1294, -0.4151), (-0.75, -0.1354, -0.416), (-0.75, -0.1419, -0.4168), (-0.75, -0.1489, -0.4175), (-0.75, -0.1565, -0.4181), (-0.75, -0.1645, -0.4186), (-0.75, -0.1732, -0.4189), (-0.75, -0.1823, -0.4192), (-0.75, -0.1823, -0.4419), (-0.75, -0.05711, 0.4074), (-0.75, -0.07737, 0.4074), (-0.85, -0.07736, -0.005625), (-0.85, -0.005625, -0.005625), (-0.85, -0.005625, 0.2083), (-0.85, -0.005625, -0.2195), (-0.85, -0.005625, -0.4334), (-0.85, -0.1823, -0.4334), (-0.85, -0.005625, 0.3823), (-0.85, -0.07736, 0.2083), (-0.85, -0.07736, -0.2195), (-0.85, 0.02456, 0.2083), (-0.85, 0.02389, -0.2195), (-0.85, -0.005625, -0.4419), (-0.85, 0.02389, -0.005625), (-0.85, 0.1307, -0.4334), (-0.85, 0.04, -0.3986), (-0.85, 0.03808, -0.3966), (-0.85, 0.0363, -0.3945), (-0.85, 0.03467, -0.3923), (-0.85, 0.03318, -0.39), (-0.85, 0.03184, -0.3876), (-0.85, 0.03064, -0.3851), (-0.85, 0.02956, -0.3822), (-0.85, 0.02858, -0.3785), (-0.85, 0.02769, -0.3739), (-0.85, 0.02689, -0.3685), (-0.85, 0.02619, -0.3622), (-0.85, 0.02558, -0.3551), (-0.85, 0.02506, -0.3472), (-0.85, 0.02464, -0.3385), (-0.85, 0.02431, -0.3289), (-0.85, 0.02408, -0.3185), (-0.85, 0.02394, -0.3073), (-0.85, 0.02389, -0.2952), (-0.85, 0.1307, -0.4192), (-0.85, 0.1211, -0.4189), (-0.85, 0.1122, -0.4186), (-0.85, 0.1038, -0.4181), (-0.85, 0.09603, -0.4175), (-0.85, 0.08882, -0.4168), (-0.85, 0.08219, -0.4161), (-0.85, 0.07614, -0.4152), (-0.85, 0.07067, -0.4142), (-0.85, 0.06578, -0.413), (-0.85, 0.06146, -0.4118), (-0.85, 0.05773, -0.4105), (-0.85, 0.05458, -0.4091), (-0.85, 0.05178, -0.4075), (-0.85, 0.04914, -0.4059), (-0.85, 0.04664, -0.4042), (-0.85, 0.04428, -0.4025), (-0.85, 0.04207, -0.4006), (-0.85, 0.02389, 0.154), (-0.85, 0.02393, 0.1687), (-0.85, 0.02406, 0.1824), (-0.85, 0.02428, 0.1953), (-0.85, 0.1307, -0.4419), (-0.85, 0.02496, 0.2184), (-0.85, 0.02543, 0.2285), (-0.85, 0.02598, 0.2378), (-0.85, 0.02662, 0.2462), (-0.85, 0.02734, 0.2536), (-0.85, 0.02815, 0.2602), (-0.85, 0.02905, 0.2658), (-0.85, 0.03003, 0.2706), (-0.85, 0.03079, 0.2738), (-0.85, 0.03166, 0.2768), (-0.85, 0.03262, 0.2797), (-0.85, 0.03368, 0.2825), (-0.85, 0.03483, 0.2851), (-0.85, 0.03609, 0.2876), (-0.85, 0.03744, 0.2899), (-0.85, 0.03889, 0.2921), (-0.85, 0.04044, 0.2942), (-0.85, 0.04209, 0.2961), (-0.85, 0.04383, 0.2978), (-0.85, 0.04568, 0.2994), (-0.85, 0.0476, 0.3009), (-0.85, 0.04959, 0.3022), (-0.85, 0.05164, 0.3034), (-0.85, 0.05376, 0.3045), (-0.85, 0.05594, 0.3055), (-0.85, 0.05818, 0.3063), (-0.85, 0.06049, 0.307), (-0.85, 0.06286, 0.3076), (-0.85, 0.0653, 0.308), (-0.85, 0.0678, 0.3084), (-0.85, 0.07036, 0.3086), (-0.85, 0.07299, 0.3086), (-0.85, 0.07689, 0.3085), (-0.85, 0.08105, 0.3081), (-0.85, 0.08545, 0.3074), (-0.85, 0.0901, 0.3065), (-0.85, 0.095, 0.3053), (-0.85, 0.1001, 0.3039), (-0.85, 0.1055, 0.3021), (-0.85, 0.1112, 0.3002), (-0.85, 0.1171, 0.2979), (-0.85, 0.1232, 0.2954), (-0.85, 0.1296, 0.2926), (-0.85, 0.1362, 0.2896), (-0.85, 0.1454, 0.3086), (-0.85, -0.07736, -0.2952), (-0.85, -0.07741, -0.3065), (-0.85, -0.07753, -0.3171), (-0.85, -0.07773, -0.3269), (-0.85, -0.07801, -0.336), (-0.85, -0.07838, -0.3444), (-0.85, -0.07882, -0.352), (-0.85, -0.07935, -0.3589), (-0.85, -0.07996, -0.3651), (-0.85, -0.08064, -0.3705), (-0.85, -0.08141, -0.3752), (-0.85, -0.08226, -0.3791), (-0.85, -0.0832, -0.3824), (-0.85, -0.08425, -0.3852), (-0.85, -0.08549, -0.3879), (-0.85, -0.0869, -0.3905), (-0.85, -0.08848, -0.393), (-0.85, -0.09024, -0.3953), (-0.85, -0.09217, -0.3976), (-0.85, -0.09428, -0.3997), (-0.85, -0.09656, -0.4017), (-0.85, -0.09902, -0.4037), (-0.85, -0.1016, -0.4055), (-0.85, -0.1045, -0.4072), (-0.85, -0.1074, -0.4088), (-0.85, -0.1108, -0.4102), (-0.85, -0.1146, -0.4116), (-0.85, -0.119, -0.4129), (-0.85, -0.1239, -0.414), (-0.85, -0.1294, -0.4151), (-0.85, -0.1354, -0.416), (-0.85, -0.1419, -0.4168), (-0.85, -0.1489, -0.4175), (-0.85, -0.1565, -0.4181), (-0.85, -0.1645, -0.4186), (-0.85, -0.1732, -0.4189), (-0.85, -0.1823, -0.4192), (-0.85, -0.1823, -0.4419), (-0.85, -0.05711, 0.4074), (-0.85, -0.07737, 0.4074), (-0.0113, -0.75, -0.005625), (0.005625, -0.75, -0.4308), (-0.01175, -0.75, 0.2083), (0.005625, -0.75, 0.3866), (0.08986, -0.75, -0.005625), (0.08986, -0.75, 0.2083), (-0.0113, -0.75, -0.2195), (0.08986, -0.75, -0.2195), (-0.0113, -0.75, 0.1646), (-0.01135, -0.75, 0.1792), (-0.01147, -0.75, 0.193), (-0.01169, -0.75, 0.2059), (0.08986, -0.75, -0.2842), (0.0899, -0.75, -0.2955), (0.09002, -0.75, -0.3061), (0.09023, -0.75, -0.3159), (0.09051, -0.75, -0.325), (0.09087, -0.75, -0.3333), (0.09132, -0.75, -0.341), (0.09184, -0.75, -0.3479), (0.09245, -0.75, -0.354), (0.09314, -0.75, -0.3594), (0.09391, -0.75, -0.3641), (0.09476, -0.75, -0.3681), (0.09569, -0.75, -0.3713), (0.09675, -0.75, -0.3741), (0.09798, -0.75, -0.3768), (0.09939, -0.75, -0.3794), (0.101, -0.75, -0.3819), (0.1027, -0.75, -0.3842), (0.1047, -0.75, -0.3865), (0.1068, -0.75, -0.3886), (0.109, -0.75, -0.3907), (0.1115, -0.75, -0.3926), (0.1141, -0.75, -0.3944), (0.1169, -0.75, -0.3961), (0.1199, -0.75, -0.3977), (0.1232, -0.75, -0.3992), (0.1271, -0.75, -0.4005), (0.1315, -0.75, -0.4018), (0.1364, -0.75, -0.4029), (0.1418, -0.75, -0.404), (0.1478, -0.75, -0.4049), (0.1543, -0.75, -0.4057), (0.1613, -0.75, -0.4064), (0.1689, -0.75, -0.407), (0.177, -0.75, -0.4075), (0.1856, -0.75, -0.4078), (0.1947, -0.75, -0.4081), (0.1947, -0.75, -0.4308), (-0.01198, -0.75, 0.2178), (-0.01237, -0.75, 0.2289), (-0.01284, -0.75, 0.2391), (-0.01339, -0.75, 0.2483), (-0.01403, -0.75, 0.2567), (-0.01475, -0.75, 0.2641), (-0.01556, -0.75, 0.2707), (-0.01645, -0.75, 0.2763), (-0.01743, -0.75, 0.2811), (-0.0182, -0.75, 0.2842), (-0.01906, -0.75, 0.2873), (-0.02002, -0.75, 0.2902), (-0.02108, -0.75, 0.293), (-0.02223, -0.75, 0.2956), (-0.02349, -0.75, 0.2981), (-0.02484, -0.75, 0.3004), (-0.02629, -0.75, 0.3026), (-0.02784, -0.75, 0.3046), (-0.02948, -0.75, 0.3065), (-0.03123, -0.75, 0.3083), (-0.03307, -0.75, 0.3099), (-0.03499, -0.75, 0.3113), (-0.03698, -0.75, 0.3127), (-0.03903, -0.75, 0.3139), (-0.04114, -0.75, 0.315), (-0.04332, -0.75, 0.3159), (-0.04556, -0.75, 0.3168), (-0.04787, -0.75, 0.3175), (-0.05024, -0.75, 0.318), (-0.05267, -0.75, 0.3185), (-0.05517, -0.75, 0.3188), (-0.05773, -0.75, 0.319), (-0.06035, -0.75, 0.3191), (-0.06426, -0.75, 0.3189), (-0.06841, -0.75, 0.3185), (-0.07281, -0.75, 0.3179), (-0.07745, -0.75, 0.317), (-0.08234, -0.75, 0.3158), (-0.08748, -0.75, 0.3143), (-0.09287, -0.75, 0.3126), (-0.0985, -0.75, 0.3106), (-0.1044, -0.75, 0.3084), (-0.1105, -0.75, 0.3059), (-0.1169, -0.75, 0.3031), (-0.1235, -0.75, 0.3001), (-0.1327, -0.75, 0.3191), (-0.0274, -0.75, -0.3876), (-0.02548, -0.75, -0.3855), (-0.0237, -0.75, -0.3834), (-0.02207, -0.75, -0.3812), (-0.02058, -0.75, -0.3789), (-0.01924, -0.75, -0.3765), (-0.01805, -0.75, -0.3741), (-0.01697, -0.75, -0.3712), (-0.01599, -0.75, -0.3674), (-0.0151, -0.75, -0.3628), (-0.0143, -0.75, -0.3574), (-0.0136, -0.75, -0.3512), (-0.01299, -0.75, -0.3441), (-0.01247, -0.75, -0.3362), (-0.01205, -0.75, -0.3275), (-0.01172, -0.75, -0.3179), (-0.01149, -0.75, -0.3075), (-0.01135, -0.75, -0.2963), (-0.0113, -0.75, -0.2842), (-0.118, -0.75, -0.4308), (-0.118, -0.75, -0.4081), (-0.1085, -0.75, -0.4078), (-0.09952, -0.75, -0.4075), (-0.09116, -0.75, -0.407), (-0.08338, -0.75, -0.4064), (-0.07617, -0.75, -0.4057), (-0.06955, -0.75, -0.405), (-0.0635, -0.75, -0.4041), (-0.05804, -0.75, -0.4031), (-0.05315, -0.75, -0.4019), (-0.04884, -0.75, -0.4007), (-0.04511, -0.75, -0.3994), (-0.04196, -0.75, -0.398), (-0.03917, -0.75, -0.3965), (-0.03653, -0.75, -0.3948), (-0.03403, -0.75, -0.3932), (-0.03167, -0.75, -0.3914), (-0.02946, -0.75, -0.3895), (0.06963, -0.75, 0.4178), (0.08986, -0.75, 0.4178), (0.08986, -0.85, -0.005625), (0.005625, -0.85, -0.005625), (0.005625, -0.85, 0.2083), (0.005625, -0.85, 0.3866), (0.005625, -0.85, -0.2195), (0.08986, -0.85, 0.2083), (0.08986, -0.85, -0.2195), (-0.0113, -0.85, -0.005625), (0.005625, -0.85, -0.4308), (-0.01175, -0.85, 0.2083), (-0.0113, -0.85, -0.2195), (-0.0113, -0.85, 0.1646), (-0.01135, -0.85, 0.1792), (-0.01147, -0.85, 0.193), (-0.01169, -0.85, 0.2059), (0.08986, -0.85, -0.2842), (0.0899, -0.85, -0.2955), (0.09002, -0.85, -0.3061), (0.09023, -0.85, -0.3159), (0.09051, -0.85, -0.325), (0.09087, -0.85, -0.3333), (0.09132, -0.85, -0.341), (0.09184, -0.85, -0.3479), (0.09245, -0.85, -0.354), (0.09314, -0.85, -0.3594), (0.09391, -0.85, -0.3641), (0.09476, -0.85, -0.3681), (0.09569, -0.85, -0.3713), (0.09675, -0.85, -0.3741), (0.09798, -0.85, -0.3768), (0.09939, -0.85, -0.3794), (0.101, -0.85, -0.3819), (0.1027, -0.85, -0.3842), (0.1047, -0.85, -0.3865), (0.1068, -0.85, -0.3886), (0.109, -0.85, -0.3907), (0.1115, -0.85, -0.3926), (0.1141, -0.85, -0.3944), (0.1169, -0.85, -0.3961), (0.1199, -0.85, -0.3977), (0.1232, -0.85, -0.3992), (0.1271, -0.85, -0.4005), (0.1315, -0.85, -0.4018), (0.1364, -0.85, -0.4029), (0.1418, -0.85, -0.404), (0.1478, -0.85, -0.4049), (0.1543, -0.85, -0.4057), (0.1613, -0.85, -0.4064), (0.1689, -0.85, -0.407), (0.177, -0.85, -0.4075), (0.1856, -0.85, -0.4078), (0.1947, -0.85, -0.4081), (0.1947, -0.85, -0.4308), (-0.01198, -0.85, 0.2178), (-0.01237, -0.85, 0.2289), (-0.01284, -0.85, 0.2391), (-0.01339, -0.85, 0.2483), (-0.01403, -0.85, 0.2567), (-0.01475, -0.85, 0.2641), (-0.01556, -0.85, 0.2707), (-0.01645, -0.85, 0.2763), (-0.01743, -0.85, 0.2811), (-0.0182, -0.85, 0.2842), (-0.01906, -0.85, 0.2873), (-0.02002, -0.85, 0.2902), (-0.02108, -0.85, 0.293), (-0.02223, -0.85, 0.2956), (-0.02349, -0.85, 0.2981), (-0.02484, -0.85, 0.3004), (-0.02629, -0.85, 0.3026), (-0.02784, -0.85, 0.3046), (-0.02948, -0.85, 0.3065), (-0.03123, -0.85, 0.3083), (-0.03307, -0.85, 0.3099), (-0.03499, -0.85, 0.3113), (-0.03698, -0.85, 0.3127), (-0.03903, -0.85, 0.3139), (-0.04114, -0.85, 0.315), (-0.04332, -0.85, 0.3159), (-0.04556, -0.85, 0.3168), (-0.04787, -0.85, 0.3175), (-0.05024, -0.85, 0.318), (-0.05267, -0.85, 0.3185), (-0.05517, -0.85, 0.3188), (-0.05773, -0.85, 0.319), (-0.06035, -0.85, 0.3191), (-0.06426, -0.85, 0.3189), (-0.06841, -0.85, 0.3185), (-0.07281, -0.85, 0.3179), (-0.07745, -0.85, 0.317), (-0.08234, -0.85, 0.3158), (-0.08748, -0.85, 0.3143), (-0.09287, -0.85, 0.3126), (-0.0985, -0.85, 0.3106), (-0.1044, -0.85, 0.3084), (-0.1105, -0.85, 0.3059), (-0.1169, -0.85, 0.3031), (-0.1235, -0.85, 0.3001), (-0.1327, -0.85, 0.3191), (-0.0274, -0.85, -0.3876), (-0.02548, -0.85, -0.3855), (-0.0237, -0.85, -0.3834), (-0.02207, -0.85, -0.3812), (-0.02058, -0.85, -0.3789), (-0.01924, -0.85, -0.3765), (-0.01805, -0.85, -0.3741), (-0.01697, -0.85, -0.3712), (-0.01599, -0.85, -0.3674), (-0.0151, -0.85, -0.3628), (-0.0143, -0.85, -0.3574), (-0.0136, -0.85, -0.3512), (-0.01299, -0.85, -0.3441), (-0.01247, -0.85, -0.3362), (-0.01205, -0.85, -0.3275), (-0.01172, -0.85, -0.3179), (-0.01149, -0.85, -0.3075), (-0.01135, -0.85, -0.2963), (-0.0113, -0.85, -0.2842), (-0.118, -0.85, -0.4308), (-0.118, -0.85, -0.4081), (-0.1085, -0.85, -0.4078), (-0.09952, -0.85, -0.4075), (-0.09116, -0.85, -0.407), (-0.08338, -0.85, -0.4064), (-0.07617, -0.85, -0.4057), (-0.06955, -0.85, -0.405), (-0.0635, -0.85, -0.4041), (-0.05804, -0.85, -0.4031), (-0.05315, -0.85, -0.4019), (-0.04884, -0.85, -0.4007), (-0.04511, -0.85, -0.3994), (-0.04196, -0.85, -0.398), (-0.03917, -0.85, -0.3965), (-0.03653, -0.85, -0.3948), (-0.03403, -0.85, -0.3932), (-0.03167, -0.85, -0.3914), (-0.02946, -0.85, -0.3895), (0.06963, -0.85, 0.4178), (0.08986, -0.85, 0.4178), (0.75, -0.005625, 0.4076), (0.75, 0.04675, -0.005625), (0.75, -0.005625, -0.4282), (0.75, 0.04675, 0.4222), (0.75, 0.02426, 0.4222), (0.75, -0.05511, 0.2083), (0.75, 0.04675, -0.2195), (0.75, 0.04675, 0.2083), (0.75, -0.05476, -0.2195), (0.75, -0.05476, -0.005625), (0.75, -0.05476, 0.1692), (0.75, -0.05481, 0.1839), (0.75, -0.05493, 0.1977), (0.75, 0.04675, -0.2812), (0.75, 0.04679, -0.2925), (0.75, 0.04691, -0.3031), (0.75, 0.04712, -0.313), (0.75, 0.0474, -0.3221), (0.75, 0.04776, -0.3305), (0.75, 0.04821, -0.3381), (0.75, 0.04874, -0.345), (0.75, 0.04935, -0.3512), (0.75, 0.05004, -0.3566), (0.75, 0.05081, -0.3613), (0.75, 0.05166, -0.3653), (0.75, 0.0526, -0.3686), (0.75, 0.05366, -0.3714), (0.75, 0.05489, -0.3741), (0.75, 0.05631, -0.3767), (0.75, 0.05789, -0.3792), (0.75, 0.05966, -0.3815), (0.75, 0.06159, -0.3838), (0.75, 0.06371, -0.3859), (0.75, 0.066, -0.388), (0.75, 0.06846, -0.3899), (0.75, 0.0711, -0.3917), (0.75, 0.07391, -0.3934), (0.75, 0.0769, -0.395), (0.75, 0.08024, -0.3965), (0.75, 0.08411, -0.3979), (0.75, 0.08851, -0.3991), (0.75, 0.09344, -0.4003), (0.75, 0.0989, -0.4013), (0.75, 0.1049, -0.4022), (0.75, 0.1114, -0.4031), (0.75, 0.1185, -0.4038), (0.75, 0.126, -0.4044), (0.75, 0.1341, -0.4048), (0.75, 0.1428, -0.4052), (0.75, 0.152, -0.4055), (0.75, 0.152, -0.4282), (0.75, -0.05515, 0.2106), (0.75, -0.05545, 0.2226), (0.75, -0.05583, 0.2337), (0.75, -0.0563, 0.2439), (0.75, -0.05686, 0.2532), (0.75, -0.0575, 0.2616), (0.75, -0.05822, 0.2691), (0.75, -0.05903, 0.2756), (0.75, -0.05993, 0.2813), (0.75, -0.06091, 0.2861), (0.75, -0.06168, 0.2893), (0.75, -0.06255, 0.2923), (0.75, -0.06351, 0.2952), (0.75, -0.06457, 0.298), (0.75, -0.06573, 0.3006), (0.75, -0.06699, 0.3031), (0.75, -0.06835, 0.3055), (0.75, -0.0698, 0.3077), (0.75, -0.07135, 0.3097), (0.75, -0.07301, 0.3116), (0.75, -0.07476, 0.3134), (0.75, -0.0766, 0.315), (0.75, -0.07853, 0.3164), (0.75, -0.08053, 0.3178), (0.75, -0.08258, 0.319), (0.75, -0.0847, 0.3201), (0.75, -0.08689, 0.3211), (0.75, -0.08914, 0.3219), (0.75, -0.09145, 0.3226), (0.75, -0.09383, 0.3232), (0.75, -0.09627, 0.3236), (0.75, -0.09878, 0.3239), (0.75, -0.1013, 0.3241), (0.75, -0.104, 0.3242), (0.75, -0.1079, 0.3241), (0.75, -0.1121, 0.3237), (0.75, -0.1165, 0.323), (0.75, -0.1211, 0.3221), (0.75, -0.126, 0.3209), (0.75, -0.1312, 0.3194), (0.75, -0.1366, 0.3177), (0.75, -0.1423, 0.3157), (0.75, -0.1482, 0.3135), (0.75, -0.1543, 0.311), (0.75, -0.1607, 0.3082), (0.75, -0.1674, 0.3051), (0.75, -0.1766, 0.3242), (0.75, 0.02645, 0.4233), (0.75, 0.04675, 0.4233), (0.75, -0.07091, -0.3849), (0.75, -0.06899, -0.3828), (0.75, -0.06721, -0.3807), (0.75, -0.06557, -0.3785), (0.75, -0.06408, -0.3762), (0.75, -0.06273, -0.3738), (0.75, -0.06153, -0.3713), (0.75, -0.06045, -0.3684), (0.75, -0.05946, -0.3646), (0.75, -0.05857, -0.36), (0.75, -0.05777, -0.3546), (0.75, -0.05707, -0.3483), (0.75, -0.05646, -0.3413), (0.75, -0.05594, -0.3333), (0.75, -0.05551, -0.3246), (0.75, -0.05519, -0.315), (0.75, -0.05495, -0.3045), (0.75, -0.05481, -0.2933), (0.75, -0.05476, -0.2812), (0.75, -0.1618, -0.4282), (0.75, -0.1618, -0.4055), (0.75, -0.1523, -0.4052), (0.75, -0.1433, -0.4048), (0.75, -0.1349, -0.4044), (0.75, -0.1271, -0.4038), (0.75, -0.1199, -0.4031), (0.75, -0.1132, -0.4023), (0.75, -0.1071, -0.4014), (0.75, -0.1017, -0.4004), (0.75, -0.09675, -0.3993), (0.75, -0.09243, -0.3981), (0.75, -0.08869, -0.3968), (0.75, -0.08552, -0.3953), (0.75, -0.08273, -0.3938), (0.75, -0.08007, -0.3922), (0.75, -0.07757, -0.3905), (0.75, -0.0752, -0.3887), (0.75, -0.07299, -0.3868), (0.85, 0.04675, -0.005624), (0.85, -0.005625, -0.005624), (0.85, -0.005625, 0.2083), (0.85, -0.005625, 0.4076), (0.85, -0.005625, -0.2195), (0.85, 0.04675, 0.2083), (0.85, 0.04675, -0.2195), (0.85, -0.005625, -0.4282), (0.85, 0.04675, 0.4222), (0.85, 0.02426, 0.4222), (0.85, -0.05511, 0.2083), (0.85, -0.05476, -0.2195), (0.85, -0.05476, -0.005624), (0.85, -0.05476, 0.1692), (0.85, -0.05481, 0.1839), (0.85, -0.05493, 0.1977), (0.85, 0.04675, -0.2812), (0.85, 0.04679, -0.2925), (0.85, 0.04691, -0.3031), (0.85, 0.04712, -0.313), (0.85, 0.0474, -0.3221), (0.85, 0.04776, -0.3305), (0.85, 0.04821, -0.3381), (0.85, 0.04874, -0.345), (0.85, 0.04935, -0.3512), (0.85, 0.05004, -0.3566), (0.85, 0.05081, -0.3613), (0.85, 0.05166, -0.3653), (0.85, 0.0526, -0.3686), (0.85, 0.05366, -0.3714), (0.85, 0.05489, -0.3741), (0.85, 0.05631, -0.3767), (0.85, 0.05789, -0.3791), (0.85, 0.05966, -0.3815), (0.85, 0.06159, -0.3838), (0.85, 0.06371, -0.3859), (0.85, 0.066, -0.388), (0.85, 0.06846, -0.3899), (0.85, 0.0711, -0.3917), (0.85, 0.07391, -0.3934), (0.85, 0.0769, -0.395), (0.85, 0.08024, -0.3965), (0.85, 0.08411, -0.3979), (0.85, 0.08851, -0.3991), (0.85, 0.09344, -0.4003), (0.85, 0.0989, -0.4013), (0.85, 0.1049, -0.4022), (0.85, 0.1114, -0.4031), (0.85, 0.1185, -0.4038), (0.85, 0.126, -0.4044), (0.85, 0.1341, -0.4048), (0.85, 0.1428, -0.4052), (0.85, 0.152, -0.4055), (0.85, 0.152, -0.4282), (0.85, -0.05515, 0.2106), (0.85, -0.05545, 0.2226), (0.85, -0.05583, 0.2337), (0.85, -0.0563, 0.2439), (0.85, -0.05686, 0.2532), (0.85, -0.0575, 0.2616), (0.85, -0.05822, 0.2691), (0.85, -0.05903, 0.2756), (0.85, -0.05993, 0.2813), (0.85, -0.06091, 0.2861), (0.85, -0.06168, 0.2893), (0.85, -0.06255, 0.2923), (0.85, -0.06351, 0.2952), (0.85, -0.06457, 0.298), (0.85, -0.06573, 0.3006), (0.85, -0.06699, 0.3031), (0.85, -0.06835, 0.3055), (0.85, -0.0698, 0.3077), (0.85, -0.07135, 0.3097), (0.85, -0.07301, 0.3116), (0.85, -0.07476, 0.3134), (0.85, -0.0766, 0.315), (0.85, -0.07853, 0.3164), (0.85, -0.08053, 0.3178), (0.85, -0.08258, 0.319), (0.85, -0.0847, 0.3201), (0.85, -0.08689, 0.3211), (0.85, -0.08914, 0.3219), (0.85, -0.09145, 0.3226), (0.85, -0.09383, 0.3232), (0.85, -0.09627, 0.3236), (0.85, -0.09878, 0.3239), (0.85, -0.1013, 0.3241), (0.85, -0.104, 0.3242), (0.85, -0.1079, 0.3241), (0.85, -0.1121, 0.3237), (0.85, -0.1165, 0.323), (0.85, -0.1211, 0.3221), (0.85, -0.126, 0.3209), (0.85, -0.1312, 0.3194), (0.85, -0.1366, 0.3177), (0.85, -0.1423, 0.3157), (0.85, -0.1482, 0.3135), (0.85, -0.1543, 0.311), (0.85, -0.1607, 0.3082), (0.85, -0.1674, 0.3051), (0.85, -0.1766, 0.3242), (0.85, 0.02645, 0.4233), (0.85, 0.04675, 0.4233), (0.85, -0.07091, -0.3849), (0.85, -0.06899, -0.3828), (0.85, -0.06721, -0.3807), (0.85, -0.06557, -0.3785), (0.85, -0.06408, -0.3762), (0.85, -0.06273, -0.3738), (0.85, -0.06153, -0.3713), (0.85, -0.06045, -0.3684), (0.85, -0.05946, -0.3646), (0.85, -0.05857, -0.36), (0.85, -0.05777, -0.3546), (0.85, -0.05707, -0.3483), (0.85, -0.05646, -0.3413), (0.85, -0.05594, -0.3333), (0.85, -0.05551, -0.3246), (0.85, -0.05519, -0.315), (0.85, -0.05495, -0.3045), (0.85, -0.05481, -0.2933), (0.85, -0.05476, -0.2812), (0.85, -0.1618, -0.4282), (0.85, -0.1618, -0.4055), (0.85, -0.1523, -0.4052), (0.85, -0.1433, -0.4048), (0.85, -0.1349, -0.4044), (0.85, -0.1271, -0.4038), (0.85, -0.1199, -0.4031), (0.85, -0.1132, -0.4023), (0.85, -0.1071, -0.4014), (0.85, -0.1017, -0.4004), (0.85, -0.09675, -0.3993), (0.85, -0.09243, -0.3981), (0.85, -0.08869, -0.3967), (0.85, -0.08552, -0.3953), (0.85, -0.08273, -0.3938), (0.85, -0.08007, -0.3922), (0.85, -0.07757, -0.3905), (0.85, -0.0752, -0.3887), (0.85, -0.07299, -0.3868)], [], [(30, 9, 2, 28), (26, 29, 6, 11), (43, 25, 5, 33), (37, 11, 6, 34), (40, 19, 7, 35), (54, 8, 3, 53), (55, 12, 8, 54, 200, 106, 269, 79, 224, 130, 293), (38, 15, 11, 37, 189, 95, 258, 68, 213, 119, 282), (27, 184, 90, 253, 63, 208, 114, 277, 26, 11, 15), (31, 13, 9, 30, 183, 89, 252, 62, 207, 113, 276), (24, 1, 13, 31), (25, 27, 15, 5), (33, 5, 15, 38), (50, 0, 12, 55), (4, 14, 23, 18), (0, 16, 22, 12), (12, 22, 272, 109, 203, 58, 248, 85, 179, 21, 8), (14, 10, 20, 273, 110, 204, 59, 249, 86, 180, 23), (42, 29, 19, 40, 188, 94, 257, 67, 212, 118, 281), (32, 4, 18, 41), (10, 7, 19, 20), (8, 21, 17, 3), (34, 6, 29, 42), (18, 23, 275, 112, 206, 61, 251, 88, 182, 27, 25), (16, 24, 31, 271, 108, 202, 57, 247, 84, 178, 22), (505, 183, 30, 270), (504, 181, 26, 277), (41, 18, 25, 43, 187, 93, 256, 66, 211, 117, 280), (20, 19, 29, 26, 181, 87, 250, 60, 205, 111, 274), (21, 177, 83, 246, 56, 201, 107, 270, 30, 28, 17), (503, 187, 43, 289), (52, 34, 42, 288, 125, 219, 74, 264, 101, 195, 48), (50, 32, 41, 287, 124, 218, 73, 263, 100, 194, 47), (502, 188, 40, 286), (4, 32, 39, 14), (51, 33, 38, 285, 122, 216, 71, 261, 98, 192, 45), (501, 189, 37, 284), (14, 39, 283, 120, 214, 69, 259, 96, 190, 36, 10), (10, 36, 35, 7), (46, 193, 99, 262, 72, 217, 123, 286, 40, 35, 53), (44, 191, 97, 260, 70, 215, 121, 284, 37, 34, 52), (49, 196, 102, 265, 75, 220, 126, 289, 43, 33, 51), (24, 49, 51, 1), (9, 44, 52, 2), (17, 46, 53, 3), (13, 45, 290, 127, 221, 76, 266, 103, 197, 44, 9), (1, 51, 45, 13), (28, 48, 291, 128, 222, 77, 267, 104, 198, 46, 17), (0, 50, 47, 16), (2, 52, 48, 28), (16, 47, 292, 129, 223, 78, 268, 105, 199, 49, 24), (32, 50, 55, 279, 116, 210, 65, 255, 92, 186, 39), (500, 200, 54, 278), (36, 185, 91, 254, 64, 209, 115, 278, 54, 53, 35), (499, 225, 64, 254), (498, 226, 80, 296), (497, 224, 79, 297), (496, 229, 70, 260), (495, 230, 1048, 1051), (494, 213, 68, 300), (493, 232, 72, 262), (492, 233, 770, 771), (491, 212, 67, 303), (490, 235, 75, 265), (489, 236, 1320, 1325), (488, 211, 66, 306), (487, 238, 63, 253), (486, 239, 81, 309), (485, 205, 60, 310), (484, 242, 56, 246), (483, 243, 82, 313), (482, 207, 62, 314), (481, 315, 152, 245), (480, 316, 153, 317), (479, 276, 113, 318), (478, 319, 151, 244), (477, 320, 154, 321), (476, 312, 150, 322), (475, 323, 83, 177), (474, 324, 155, 325), (473, 311, 149, 326), (472, 327, 148, 241), (471, 328, 156, 329), (470, 274, 111, 330), (469, 331, 147, 240), (468, 332, 157, 333), (467, 308, 146, 334), (466, 335, 90, 184), (465, 336, 158, 337), (464, 307, 145, 338), (463, 339, 1322, 1326), (462, 340, 159, 341), (461, 280, 117, 342), (460, 343, 143, 237), (459, 344, 160, 345), (458, 305, 142, 346), (457, 347, 102, 196), (456, 348, 161, 349), (455, 304, 141, 350), (454, 351, 140, 768, 901, 902, 773), (453, 352, 162, 353), (452, 281, 118, 354), (451, 355, 766, 900, 772, 234), (450, 356, 163, 357), (449, 302, 139, 358), (448, 359, 99, 193), (447, 360, 164, 361), (446, 301, 138, 362), (445, 363, 137, 1047, 1178, 1179, 1049), (444, 364, 165, 365), (443, 282, 119, 366), (442, 367, 136, 231), (441, 368, 166, 369), (440, 299, 135, 370), (439, 371, 97, 191), (438, 372, 167, 373), (437, 298, 134, 374), (436, 375, 506, 523, 524, 525, 526, 527, 528, 529, 530, 531, 532, 533, 534, 535, 514, 228), (435, 376, 168, 377), (434, 293, 130, 378), (433, 379, 133, 227), (432, 380, 169, 381), (431, 295, 132, 382), (430, 383, 91, 185), (429, 384, 170, 385), (428, 294, 131, 386), (427, 387, 115, 209), (426, 515, 521, 522, 509, 171, 388), (425, 269, 106, 389), (424, 390, 121, 215), (423, 391, 172, 392), (422, 258, 95, 393), (421, 394, 123, 217), (420, 395, 173, 396), (419, 257, 94, 397), (418, 398, 126, 220), (417, 399, 174, 400), (416, 256, 93, 401), (415, 402, 114, 208), (414, 403, 175, 404), (413, 250, 87, 405), (412, 406, 107, 201), (411, 407, 176, 408), (410, 252, 89, 409), (407, 410, 409, 176), (152, 314, 410, 407), (314, 62, 252, 410), (311, 411, 408, 149), (82, 245, 411, 311), (245, 152, 407, 411), (242, 412, 201, 56), (149, 408, 412, 242), (408, 176, 406, 412), (403, 413, 405, 175), (148, 310, 413, 403), (310, 60, 250, 413), (307, 414, 404, 145), (81, 241, 414, 307), (241, 148, 403, 414), (238, 415, 208, 63), (145, 404, 415, 238), (404, 175, 402, 415), (399, 416, 401, 174), (144, 306, 416, 399), (306, 66, 256, 416), (304, 417, 400, 141), (1325, 1320, 1457, 1463), (1381, 1380, 1521, 1522), (235, 418, 220, 75), (141, 400, 418, 235), (400, 174, 398, 418), (395, 419, 397, 173), (140, 303, 419, 395), (303, 67, 257, 419), (301, 420, 396, 138), (769, 794, 935, 913), (841, 840, 981, 982), (232, 421, 217, 72), (138, 396, 421, 232), (396, 173, 394, 421), (391, 422, 393, 172), (137, 300, 422, 391), (300, 68, 258, 422), (298, 423, 392, 134), (1161, 1160, 1299, 1300), (1060, 1059, 1198, 1199), (229, 424, 215, 70), (134, 392, 424, 229), (392, 172, 390, 424), (564, 563, 694, 695), (614, 613, 744, 745), (297, 79, 269, 425), (294, 426, 388, 131), (80, 228, 516, 507), (228, 514, 632, 633, 634, 581, 582, 583, 584, 585, 586, 587, 588, 589, 590, 591, 592, 593, 594, 595, 596, 597, 598, 599, 516), (225, 427, 209, 64), (131, 388, 427, 225), (388, 171, 387, 427), (384, 428, 386, 170), (133, 511, 552, 553, 513, 428, 384), (296, 80, 507, 555, 556, 557, 558, 559, 560, 561, 512), (259, 429, 385, 96), (69, 227, 429, 259), (227, 133, 384, 429), (190, 430, 185, 36), (96, 385, 430, 190), (385, 170, 383, 430), (380, 431, 382, 169), (92, 255, 431, 380), (255, 65, 295, 431), (283, 432, 381, 120), (39, 186, 432, 283), (186, 92, 380, 432), (214, 433, 227, 69), (120, 381, 433, 214), (381, 169, 379, 433), (376, 434, 378, 168), (116, 279, 434, 376), (279, 55, 293, 434), (295, 435, 377, 132), (65, 210, 435, 295), (210, 116, 376, 435), (226, 436, 228, 80), (132, 377, 436, 226), (377, 168, 375, 436), (372, 437, 374, 167), (136, 1045, 1159, 1160, 1161, 1162, 1163, 1164, 1165, 1166, 1167, 1168, 1169, 1170, 1171, 1172, 1173, 1174, 1175, 1176, 1177, 1140, 1141, 1142, 1143, 1144, 1145, 1146, 1147, 1148, 1149, 1150, 1151, 1152, 1153, 1154, 1155, 1156, 1157, 1158, 1050, 437, 372), (1110, 1109, 1248, 1249), (266, 438, 373, 103), (76, 231, 438, 266), (231, 136, 372, 438), (197, 439, 191, 44), (103, 373, 439, 197), (373, 167, 371, 439), (368, 440, 370, 166), (98, 261, 440, 368), (261, 71, 299, 440), (290, 441, 369, 127), (45, 192, 441, 290), (192, 98, 368, 441), (221, 442, 231, 76), (127, 369, 442, 221), (369, 166, 367, 442), (364, 443, 366, 165), (122, 285, 443, 364), (285, 38, 282, 443), (299, 444, 365, 135), (71, 216, 444, 299), (216, 122, 364, 444), (230, 445, 1049, 1048), (135, 365, 445, 230), (365, 165, 363, 445), (360, 446, 362, 164), (891, 890, 1031, 1032), (794, 793, 934, 935), (267, 447, 361, 104), (77, 234, 447, 267), (234, 772, 817, 775, 360, 447), (198, 448, 193, 46), (104, 361, 448, 198), (361, 164, 359, 448), (356, 449, 358, 163), (101, 264, 449, 356), (264, 74, 302, 449), (291, 450, 357, 128), (48, 195, 450, 291), (195, 101, 356, 450), (222, 451, 234, 77), (128, 357, 451, 222), (357, 163, 355, 451), (352, 452, 354, 162), (125, 288, 452, 352), (288, 42, 281, 452), (302, 453, 353, 139), (74, 219, 453, 302), (219, 125, 352, 453), (233, 454, 773, 770), (139, 353, 454, 233), (353, 162, 351, 454), (348, 455, 350, 161), (143, 1321, 1438, 1439, 1440, 1441, 1442, 1443, 1444, 1445, 1446, 1447, 1448, 1449, 1450, 1451, 1452, 1453, 1454, 1455, 1456, 1419, 1420, 1421, 1422, 1423, 1424, 1425, 1426, 1427, 1428, 1429, 1430, 1431, 1432, 1433, 1434, 1435, 1436, 1437, 1327, 455, 348), (1430, 1429, 1570, 1571), (268, 456, 349, 105), (78, 237, 456, 268), (237, 143, 348, 456), (199, 457, 196, 49), (105, 349, 457, 199), (349, 161, 347, 457), (344, 458, 346, 160), (100, 263, 458, 344), (263, 73, 305, 458), (292, 459, 345, 129), (47, 194, 459, 292), (194, 100, 344, 459), (223, 460, 237, 78), (129, 345, 460, 223), (345, 160, 343, 460), (340, 461, 342, 159), (124, 287, 461, 340), (287, 41, 280, 461), (305, 462, 341, 142), (73, 218, 462, 305), (218, 124, 340, 462), (236, 463, 1326, 1320), (142, 341, 463, 236), (341, 159, 339, 463), (336, 464, 338, 158), (147, 309, 464, 336), (309, 81, 307, 464), (251, 465, 337, 88), (61, 240, 465, 251), (240, 147, 336, 465), (182, 466, 184, 27), (88, 337, 466, 182), (337, 158, 335, 466), (332, 467, 334, 157), (86, 249, 467, 332), (249, 59, 308, 467), (275, 468, 333, 112), (23, 180, 468, 275), (180, 86, 332, 468), (206, 469, 240, 61), (112, 333, 469, 206), (333, 157, 331, 469), (328, 470, 330, 156), (110, 273, 470, 328), (273, 20, 274, 470), (308, 471, 329, 146), (59, 204, 471, 308), (204, 110, 328, 471), (239, 472, 241, 81), (146, 329, 472, 239), (329, 156, 327, 472), (324, 473, 326, 155), (151, 313, 473, 324), (313, 82, 311, 473), (248, 474, 325, 85), (58, 244, 474, 248), (244, 151, 324, 474), (179, 475, 177, 21), (85, 325, 475, 179), (325, 155, 323, 475), (320, 476, 322, 154), (84, 247, 476, 320), (247, 57, 312, 476), (272, 477, 321, 109), (22, 178, 477, 272), (178, 84, 320, 477), (203, 478, 244, 58), (109, 321, 478, 203), (321, 154, 319, 478), (316, 479, 318, 153), (108, 271, 479, 316), (271, 31, 276, 479), (312, 480, 317, 150), (57, 202, 480, 312), (202, 108, 316, 480), (243, 481, 245, 82), (150, 317, 481, 243), (317, 153, 315, 481), (315, 482, 314, 152), (153, 318, 482, 315), (318, 113, 207, 482), (319, 483, 313, 151), (154, 322, 483, 319), (322, 150, 243, 483), (323, 484, 246, 83), (155, 326, 484, 323), (326, 149, 242, 484), (327, 485, 310, 148), (156, 330, 485, 327), (330, 111, 205, 485), (331, 486, 309, 147), (157, 334, 486, 331), (334, 146, 239, 486), (335, 487, 253, 90), (158, 338, 487, 335), (338, 145, 238, 487), (339, 488, 306, 144, 1323, 1417, 1418, 1322), (159, 342, 488, 339), (342, 117, 211, 488), (343, 489, 1325, 1332, 1333, 1334, 1335, 1336, 1337, 1338, 1339, 1340, 1341, 1342, 1343, 1344, 1345, 1346, 1347, 1348, 1349, 1350, 1351, 1352, 1353, 1354, 1355, 1356, 1357, 1358, 1359, 1360, 1361, 1362, 1363, 1364, 1365, 1366, 1367, 1368, 1369, 1321, 143), (160, 346, 489, 343), (346, 142, 236, 489), (347, 490, 265, 102), (161, 350, 490, 347), (350, 141, 235, 490), (351, 491, 303, 140), (162, 354, 491, 351), (354, 118, 212, 491), (355, 492, 771, 863, 864, 865, 866, 867, 868, 869, 870, 871, 872, 873, 874, 875, 876, 877, 878, 879, 880, 881, 882, 883, 884, 885, 886, 887, 888, 889, 890, 891, 892, 893, 894, 895, 896, 897, 898, 899, 766), (163, 358, 492, 355), (358, 139, 233, 492), (359, 493, 262, 99), (164, 362, 493, 359), (362, 138, 232, 493), (363, 494, 300, 137), (165, 366, 494, 363), (366, 119, 213, 494), (367, 495, 1051, 1056, 1057, 1058, 1059, 1060, 1061, 1062, 1063, 1064, 1065, 1066, 1067, 1068, 1069, 1070, 1071, 1072, 1073, 1074, 1075, 1076, 1077, 1078, 1079, 1080, 1081, 1082, 1083, 1084, 1085, 1086, 1087, 1088, 1089, 1090, 1091, 1092, 1093, 1045, 136), (166, 370, 495, 367), (370, 135, 230, 495), (371, 496, 260, 97), (167, 374, 496, 371), (374, 134, 229, 496), (375, 497, 297, 519, 520, 506), (168, 378, 497, 375), (378, 130, 224, 497), (379, 498, 296, 510, 562, 563, 564, 565, 566, 567, 568, 569, 570, 571, 572, 573, 574, 575, 576, 577, 578, 579, 580, 511, 133), (169, 382, 498, 379), (382, 132, 226, 498), (383, 499, 254, 91), (170, 386, 499, 383), (386, 131, 225, 499), (387, 500, 278, 115), (171, 389, 500, 387), (389, 106, 200, 500), (390, 501, 284, 121), (172, 393, 501, 390), (393, 95, 189, 501), (394, 502, 286, 123), (173, 397, 502, 394), (397, 94, 188, 502), (398, 503, 289, 126), (174, 401, 503, 398), (401, 93, 187, 503), (402, 504, 277, 114), (175, 405, 504, 402), (405, 87, 181, 504), (406, 505, 270, 107), (176, 409, 505, 406), (409, 89, 183, 505), (638, 639, 685, 642), (522, 521, 652, 653), (563, 562, 693, 694), (613, 612, 743, 744), (521, 515, 648, 652), (512, 536, 537, 538, 539, 540, 541, 542, 543, 544, 545, 546, 547, 548, 549, 550, 551, 510, 296), (509, 554, 518, 425, 389, 171), (562, 510, 643, 693), (508, 517, 426, 294), (612, 611, 742, 743), (513, 508, 294, 428), (518, 519, 297, 425), (506, 520, 651, 637), (519, 518, 639, 635), (517, 600, 601, 602, 603, 604, 605, 606, 607, 608, 609, 610, 611, 612, 613, 614, 615, 616, 617, 618, 619, 620, 621, 622, 623, 624, 625, 626, 627, 628, 629, 630, 631, 515, 426), (636, 635, 639, 638), (637, 651, 635, 636), (642, 653, 652, 648, 638), (647, 666, 665, 664, 663, 662, 661, 660, 659, 658, 657, 656, 655, 654, 637, 636), (646, 684, 683, 644, 643, 682, 681, 680, 679, 678, 677, 676, 675, 674, 673, 672, 671, 670, 669, 668, 667, 645), (640, 649, 650, 641), (645, 692, 691, 690, 689, 688, 687, 686, 640, 641, 646), (644, 711, 710, 709, 708, 707, 706, 705, 704, 703, 702, 701, 700, 699, 698, 697, 696, 695, 694, 693, 643), (649, 730, 729, 728, 727, 726, 725, 724, 723, 722, 721, 720, 719, 718, 717, 716, 715, 714, 713, 712, 765, 764, 763, 647, 636, 638, 648, 762, 761, 760, 759, 758, 757, 756, 755, 754, 753, 752, 751, 750, 749, 748, 747, 746, 745, 744, 743, 742, 741, 740, 739, 738, 737, 736, 735, 734, 733, 732, 731, 650), (509, 522, 653, 642), (615, 614, 745, 746), (565, 564, 695, 696), (523, 506, 637, 654), (616, 615, 746, 747), (566, 565, 696, 697), (524, 523, 654, 655), (617, 616, 747, 748), (567, 566, 697, 698), (525, 524, 655, 656), (618, 617, 748, 749), (568, 567, 698, 699), (526, 525, 656, 657), (619, 618, 749, 750), (569, 568, 699, 700), (527, 526, 657, 658), (620, 619, 750, 751), (570, 569, 700, 701), (528, 527, 658, 659), (621, 620, 751, 752), (571, 570, 701, 702), (529, 528, 659, 660), (622, 621, 752, 753), (572, 571, 702, 703), (530, 529, 660, 661), (623, 622, 753, 754), (573, 572, 703, 704), (531, 530, 661, 662), (624, 623, 754, 755), (574, 573, 704, 705), (532, 531, 662, 663), (625, 624, 755, 756), (575, 574, 705, 706), (533, 532, 663, 664), (626, 625, 756, 757), (576, 575, 706, 707), (534, 533, 664, 665), (627, 626, 757, 758), (577, 576, 707, 708), (535, 534, 665, 666), (628, 627, 758, 759), (578, 577, 708, 709), (514, 535, 666, 647), (629, 628, 759, 760), (579, 578, 709, 710), (536, 512, 645, 667), (630, 629, 760, 761), (580, 579, 710, 711), (537, 536, 667, 668), (631, 630, 761, 762), (511, 580, 711, 644), (538, 537, 668, 669), (515, 631, 762, 648), (582, 581, 712, 713), (539, 538, 669, 670), (632, 514, 647, 763), (583, 582, 713, 714), (540, 539, 670, 671), (633, 632, 763, 764), (584, 583, 714, 715), (541, 540, 671, 672), (634, 633, 764, 765), (585, 584, 715, 716), (542, 541, 672, 673), (581, 634, 765, 712), (586, 585, 716, 717), (543, 542, 673, 674), (587, 586, 717, 718), (544, 543, 674, 675), (588, 587, 718, 719), (545, 544, 675, 676), (589, 588, 719, 720), (546, 545, 676, 677), (590, 589, 720, 721), (547, 546, 677, 678), (591, 590, 721, 722), (548, 547, 678, 679), (592, 591, 722, 723), (549, 548, 679, 680), (593, 592, 723, 724), (550, 549, 680, 681), (594, 593, 724, 725), (551, 550, 681, 682), (595, 594, 725, 726), (510, 551, 682, 643), (596, 595, 726, 727), (552, 511, 644, 683), (597, 596, 727, 728), (553, 552, 683, 684), (598, 597, 728, 729), (513, 553, 684, 646), (599, 598, 729, 730), (554, 509, 642, 685), (516, 599, 730, 649), (518, 554, 685, 639), (600, 517, 650, 731), (507, 516, 649, 640), (601, 600, 731, 732), (517, 508, 641, 650), (602, 601, 732, 733), (555, 507, 640, 686), (603, 602, 733, 734), (556, 555, 686, 687), (604, 603, 734, 735), (557, 556, 687, 688), (605, 604, 735, 736), (558, 557, 688, 689), (606, 605, 736, 737), (559, 558, 689, 690), (607, 606, 737, 738), (560, 559, 690, 691), (608, 607, 738, 739), (561, 560, 691, 692), (609, 608, 739, 740), (512, 561, 692, 645), (610, 609, 740, 741), (508, 513, 646, 641), (520, 519, 635, 651), (611, 610, 741, 742), (904, 905, 912, 957, 956, 955, 954, 915), (775, 795, 796, 797, 798, 799, 800, 801, 802, 803, 804, 805, 806, 807, 808, 809, 810, 811, 812, 776, 777, 778, 779, 780, 781, 782, 783, 784, 785, 786, 787, 788, 789, 790, 791, 792, 793, 794, 769, 446, 360), (774, 813, 814, 815, 816, 767, 420, 301), (840, 839, 980, 981), (769, 774, 301, 446), (767, 818, 819, 820, 821, 822, 823, 824, 825, 826, 827, 828, 829, 830, 831, 832, 833, 834, 835, 836, 837, 838, 839, 840, 841, 842, 843, 844, 845, 846, 847, 848, 849, 850, 851, 852, 853, 854, 855, 856, 857, 858, 859, 860, 861, 862, 768, 140, 395, 420), (890, 889, 1030, 1031), (793, 792, 933, 934), (839, 838, 979, 980), (889, 888, 1029, 1030), (792, 791, 932, 933), (905, 909, 1003, 1002, 1001, 1000, 999, 998, 997, 996, 995, 994, 993, 992, 991, 990, 989, 988, 987, 986, 985, 984, 983, 982, 981, 980, 979, 978, 977, 976, 975, 974, 973, 972, 971, 970, 969, 968, 967, 966, 965, 964, 963, 962, 961, 960, 959, 912), (907, 906, 913, 935, 934, 933, 932, 931, 930, 929, 928, 927, 926, 925, 924, 923, 922, 921, 920, 919, 918, 917, 953, 952, 951, 950, 949, 948, 947, 946, 945, 944, 943, 942, 941, 940, 939, 938, 937, 936, 916), (906, 904, 915, 913), (916, 958, 914, 907), (908, 1040, 1039, 1038, 1037, 1036, 1035, 1034, 1033, 1032, 1031, 1030, 1029, 1028, 1027, 1026, 1025, 1024, 1023, 1022, 1021, 1020, 1019, 1018, 1017, 1016, 1015, 1014, 1013, 1012, 1011, 1010, 1009, 1008, 1007, 1006, 1005, 1004, 911, 906, 907), (911, 903, 904, 906), (914, 1041, 908, 907), (910, 1043, 1042, 909, 905), (903, 910, 905, 904), (892, 891, 1032, 1033), (842, 841, 982, 983), (795, 775, 916, 936), (893, 892, 1033, 1034), (843, 842, 983, 984), (796, 795, 936, 937), (894, 893, 1034, 1035), (844, 843, 984, 985), (797, 796, 937, 938), (895, 894, 1035, 1036), (845, 844, 985, 986), (798, 797, 938, 939), (896, 895, 1036, 1037), (846, 845, 986, 987), (799, 798, 939, 940), (897, 896, 1037, 1038), (847, 846, 987, 988), (800, 799, 940, 941), (898, 897, 1038, 1039), (848, 847, 988, 989), (801, 800, 941, 942), (899, 898, 1039, 1040), (849, 848, 989, 990), (802, 801, 942, 943), (766, 899, 1040, 908), (850, 849, 990, 991), (803, 802, 943, 944), (771, 770, 903, 911), (851, 850, 991, 992), (804, 803, 944, 945), (900, 766, 908, 1041), (852, 851, 992, 993), (805, 804, 945, 946), (772, 900, 1041, 914), (853, 852, 993, 994), (806, 805, 946, 947), (901, 768, 909, 1042), (854, 853, 994, 995), (807, 806, 947, 948), (902, 901, 1042, 1043), (855, 854, 995, 996), (808, 807, 948, 949), (773, 902, 1043, 910), (856, 855, 996, 997), (809, 808, 949, 950), (770, 773, 910, 903), (857, 856, 997, 998), (810, 809, 950, 951), (858, 857, 998, 999), (811, 810, 951, 952), (859, 858, 999, 1000), (812, 811, 952, 953), (860, 859, 1000, 1001), (776, 812, 953, 917), (861, 860, 1001, 1002), (813, 774, 915, 954), (862, 861, 1002, 1003), (814, 813, 954, 955), (768, 862, 1003, 909), (815, 814, 955, 956), (863, 771, 911, 1004), (816, 815, 956, 957), (864, 863, 1004, 1005), (767, 816, 957, 912), (865, 864, 1005, 1006), (817, 772, 914, 958), (866, 865, 1006, 1007), (775, 817, 958, 916), (867, 866, 1007, 1008), (774, 769, 913, 915), (868, 867, 1008, 1009), (818, 767, 912, 959), (869, 868, 1009, 1010), (819, 818, 959, 960), (870, 869, 1010, 1011), (820, 819, 960, 961), (871, 870, 1011, 1012), (821, 820, 961, 962), (872, 871, 1012, 1013), (822, 821, 962, 963), (873, 872, 1013, 1014), (823, 822, 963, 964), (777, 776, 917, 918), (874, 873, 1014, 1015), (824, 823, 964, 965), (778, 777, 918, 919), (875, 874, 1015, 1016), (825, 824, 965, 966), (779, 778, 919, 920), (876, 875, 1016, 1017), (826, 825, 966, 967), (780, 779, 920, 921), (877, 876, 1017, 1018), (827, 826, 967, 968), (781, 780, 921, 922), (878, 877, 1018, 1019), (828, 827, 968, 969), (782, 781, 922, 923), (879, 878, 1019, 1020), (829, 828, 969, 970), (783, 782, 923, 924), (880, 879, 1020, 1021), (830, 829, 970, 971), (784, 783, 924, 925), (881, 880, 1021, 1022), (831, 830, 971, 972), (785, 784, 925, 926), (882, 881, 1022, 1023), (832, 831, 972, 973), (786, 785, 926, 927), (883, 882, 1023, 1024), (833, 832, 973, 974), (787, 786, 927, 928), (884, 883, 1024, 1025), (834, 833, 974, 975), (788, 787, 928, 929), (885, 884, 1025, 1026), (835, 834, 975, 976), (789, 788, 929, 930), (886, 885, 1026, 1027), (836, 835, 976, 977), (790, 789, 930, 931), (887, 886, 1027, 1028), (837, 836, 977, 978), (791, 790, 931, 932), (888, 887, 1028, 1029), (838, 837, 978, 979), (1181, 1182, 1189, 1194, 1193, 1192, 1191, 1187), (1044, 1052, 1053, 1054, 1055, 1046, 423, 298), (1160, 1159, 1298, 1299), (1059, 1058, 1197, 1198), (1046, 1094, 1095, 1096, 1097, 1098, 1099, 1100, 1101, 1102, 1103, 1104, 1105, 1106, 1107, 1108, 1109, 1110, 1111, 1112, 1113, 1114, 1115, 1116, 1117, 1118, 1119, 1120, 1121, 1122, 1123, 1124, 1125, 1126, 1127, 1128, 1129, 1130, 1131, 1132, 1133, 1134, 1135, 1136, 1137, 1138, 1139, 1047, 137, 391, 423), (1109, 1108, 1247, 1248), (1050, 1044, 298, 437), (1159, 1045, 1188, 1298), (1058, 1057, 1196, 1197), (1182, 1183, 1278, 1277, 1276, 1275, 1274, 1273, 1272, 1271, 1270, 1269, 1268, 1267, 1266, 1265, 1264, 1263, 1262, 1261, 1260, 1259, 1258, 1257, 1256, 1255, 1254, 1253, 1252, 1251, 1250, 1249, 1248, 1247, 1246, 1245, 1244, 1243, 1242, 1241, 1240, 1239, 1238, 1237, 1236, 1235, 1234, 1233, 1189), (1184, 1181, 1187, 1190), (1180, 1185, 1182, 1181), (1188, 1232, 1231, 1230, 1229, 1228, 1227, 1226, 1225, 1224, 1223, 1222, 1221, 1220, 1219, 1218, 1217, 1216, 1215, 1214, 1213, 1212, 1211, 1210, 1209, 1208, 1207, 1206, 1205, 1204, 1203, 1202, 1201, 1200, 1199, 1198, 1197, 1196, 1195, 1186, 1184), (1190, 1297, 1296, 1295, 1294, 1293, 1292, 1291, 1290, 1289, 1288, 1287, 1286, 1285, 1284, 1283, 1282, 1281, 1280, 1279, 1316, 1315, 1314, 1313, 1312, 1311, 1310, 1309, 1308, 1307, 1306, 1305, 1304, 1303, 1302, 1301, 1300, 1299, 1298, 1188, 1184), (1185, 1318, 1317, 1183, 1182), (1186, 1180, 1181, 1184), (1111, 1110, 1249, 1250), (1061, 1060, 1199, 1200), (1162, 1161, 1300, 1301), (1112, 1111, 1250, 1251), (1062, 1061, 1200, 1201), (1163, 1162, 1301, 1302), (1113, 1112, 1251, 1252), (1063, 1062, 1201, 1202), (1164, 1163, 1302, 1303), (1114, 1113, 1252, 1253), (1064, 1063, 1202, 1203), (1165, 1164, 1303, 1304), (1115, 1114, 1253, 1254), (1065, 1064, 1203, 1204), (1166, 1165, 1304, 1305), (1116, 1115, 1254, 1255), (1066, 1065, 1204, 1205), (1167, 1166, 1305, 1306), (1117, 1116, 1255, 1256), (1067, 1066, 1205, 1206), (1168, 1167, 1306, 1307), (1118, 1117, 1256, 1257), (1068, 1067, 1206, 1207), (1169, 1168, 1307, 1308), (1119, 1118, 1257, 1258), (1069, 1068, 1207, 1208), (1170, 1169, 1308, 1309), (1120, 1119, 1258, 1259), (1070, 1069, 1208, 1209), (1171, 1170, 1309, 1310), (1121, 1120, 1259, 1260), (1071, 1070, 1209, 1210), (1172, 1171, 1310, 1311), (1122, 1121, 1260, 1261), (1072, 1071, 1210, 1211), (1173, 1172, 1311, 1312), (1123, 1122, 1261, 1262), (1073, 1072, 1211, 1212), (1174, 1173, 1312, 1313), (1124, 1123, 1262, 1263), (1074, 1073, 1212, 1213), (1175, 1174, 1313, 1314), (1125, 1124, 1263, 1264), (1075, 1074, 1213, 1214), (1176, 1175, 1314, 1315), (1126, 1125, 1264, 1265), (1076, 1075, 1214, 1215), (1177, 1176, 1315, 1316), (1127, 1126, 1265, 1266), (1077, 1076, 1215, 1216), (1140, 1177, 1316, 1279), (1128, 1127, 1266, 1267), (1078, 1077, 1216, 1217), (1044, 1050, 1190, 1187), (1129, 1128, 1267, 1268), (1079, 1078, 1217, 1218), (1178, 1047, 1183, 1317), (1130, 1129, 1268, 1269), (1080, 1079, 1218, 1219), (1179, 1178, 1317, 1318), (1131, 1130, 1269, 1270), (1081, 1080, 1219, 1220), (1049, 1179, 1318, 1185), (1132, 1131, 1270, 1271), (1082, 1081, 1220, 1221), (1051, 1048, 1180, 1186), (1133, 1132, 1271, 1272), (1083, 1082, 1221, 1222), (1134, 1133, 1272, 1273), (1084, 1083, 1222, 1223), (1135, 1134, 1273, 1274), (1085, 1084, 1223, 1224), (1136, 1135, 1274, 1275), (1086, 1085, 1224, 1225), (1137, 1136, 1275, 1276), (1087, 1086, 1225, 1226), (1138, 1137, 1276, 1277), (1088, 1087, 1226, 1227), (1139, 1138, 1277, 1278), (1089, 1088, 1227, 1228), (1047, 1139, 1278, 1183), (1090, 1089, 1228, 1229), (1141, 1140, 1279, 1280), (1091, 1090, 1229, 1230), (1142, 1141, 1280, 1281), (1092, 1091, 1230, 1231), (1143, 1142, 1281, 1282), (1093, 1092, 1231, 1232), (1144, 1143, 1282, 1283), (1045, 1093, 1232, 1188), (1145, 1144, 1283, 1284), (1094, 1046, 1189, 1233), (1146, 1145, 1284, 1285), (1095, 1094, 1233, 1234), (1147, 1146, 1285, 1286), (1096, 1095, 1234, 1235), (1148, 1147, 1286, 1287), (1097, 1096, 1235, 1236), (1149, 1148, 1287, 1288), (1098, 1097, 1236, 1237), (1150, 1149, 1288, 1289), (1099, 1098, 1237, 1238), (1151, 1150, 1289, 1290), (1100, 1099, 1238, 1239), (1052, 1044, 1187, 1191), (1152, 1151, 1290, 1291), (1101, 1100, 1239, 1240), (1053, 1052, 1191, 1192), (1153, 1152, 1291, 1292), (1102, 1101, 1240, 1241), (1054, 1053, 1192, 1193), (1154, 1153, 1292, 1293), (1103, 1102, 1241, 1242), (1055, 1054, 1193, 1194), (1155, 1154, 1293, 1294), (1104, 1103, 1242, 1243), (1046, 1055, 1194, 1189), (1156, 1155, 1294, 1295), (1105, 1104, 1243, 1244), (1048, 1049, 1185, 1180), (1157, 1156, 1295, 1296), (1106, 1105, 1244, 1245), (1056, 1051, 1186, 1195), (1158, 1157, 1296, 1297), (1107, 1106, 1245, 1246), (1057, 1056, 1195, 1196), (1050, 1158, 1297, 1190), (1108, 1107, 1246, 1247), (1458, 1459, 1467, 1472, 1471, 1470, 1469), (1328, 1329, 1330, 1331, 1324, 417, 304), (1324, 1331, 1472, 1467), (1380, 1379, 1520, 1521), (1324, 1370, 1371, 1372, 1373, 1374, 1375, 1376, 1377, 1378, 1379, 1380, 1381, 1382, 1383, 1384, 1385, 1386, 1387, 1388, 1389, 1390, 1391, 1392, 1393, 1394, 1395, 1396, 1397, 1398, 1399, 1400, 1401, 1402, 1403, 1404, 1405, 1406, 1407, 1408, 1409, 1410, 1411, 1412, 1413, 1414, 1415, 1416, 1319, 144, 399, 417), (1429, 1428, 1569, 1570), (1331, 1330, 1471, 1472), (1379, 1378, 1519, 1520), (1428, 1427, 1568, 1569), (1319, 1323, 144), (1327, 1328, 304, 455), (1459, 1460, 1557, 1556, 1555, 1554, 1553, 1552, 1551, 1550, 1549, 1548, 1547, 1546, 1545, 1544, 1543, 1542, 1541, 1540, 1539, 1538, 1537, 1536, 1535, 1534, 1533, 1532, 1531, 1530, 1529, 1528, 1527, 1526, 1525, 1524, 1523, 1522, 1521, 1520, 1519, 1518, 1517, 1516, 1515, 1514, 1513, 1512, 1511, 1467), (1461, 1458, 1469, 1468), (1463, 1457, 1458, 1461), (1464, 1510, 1509, 1508, 1507, 1506, 1505, 1504, 1503, 1502, 1501, 1500, 1499, 1498, 1497, 1496, 1495, 1494, 1493, 1492, 1491, 1490, 1489, 1488, 1487, 1486, 1485, 1484, 1483, 1482, 1481, 1480, 1479, 1478, 1477, 1476, 1475, 1474, 1473, 1463, 1461), (1465, 1559, 1558, 1466), (1457, 1462, 1459, 1458), (1468, 1578, 1577, 1576, 1575, 1574, 1573, 1572, 1571, 1570, 1569, 1568, 1567, 1566, 1565, 1564, 1563, 1562, 1561, 1560, 1597, 1596, 1595, 1594, 1593, 1592, 1591, 1590, 1589, 1588, 1587, 1586, 1585, 1584, 1583, 1582, 1581, 1580, 1579, 1464, 1461), (1462, 1465, 1466, 1460, 1459), (1431, 1430, 1571, 1572), (1382, 1381, 1522, 1523), (1332, 1325, 1463, 1473), (1432, 1431, 1572, 1573), (1383, 1382, 1523, 1524), (1333, 1332, 1473, 1474), (1433, 1432, 1573, 1574), (1384, 1383, 1524, 1525), (1334, 1333, 1474, 1475), (1434, 1433, 1574, 1575), (1385, 1384, 1525, 1526), (1335, 1334, 1475, 1476), (1435, 1434, 1575, 1576), (1386, 1385, 1526, 1527), (1336, 1335, 1476, 1477), (1436, 1435, 1576, 1577), (1387, 1386, 1527, 1528), (1337, 1336, 1477, 1478), (1437, 1436, 1577, 1578), (1388, 1387, 1528, 1529), (1338, 1337, 1478, 1479), (1327, 1437, 1578, 1468), (1389, 1388, 1529, 1530), (1339, 1338, 1479, 1480), (1438, 1321, 1464, 1579), (1390, 1389, 1530, 1531), (1340, 1339, 1480, 1481), (1439, 1438, 1579, 1580), (1391, 1390, 1531, 1532), (1341, 1340, 1481, 1482), (1440, 1439, 1580, 1581), (1392, 1391, 1532, 1533), (1342, 1341, 1482, 1483), (1441, 1440, 1581, 1582), (1393, 1392, 1533, 1534), (1343, 1342, 1483, 1484), (1442, 1441, 1582, 1583), (1394, 1393, 1534, 1535), (1344, 1343, 1484, 1485), (1443, 1442, 1583, 1584), (1395, 1394, 1535, 1536), (1345, 1344, 1485, 1486), (1444, 1443, 1584, 1585), (1396, 1395, 1536, 1537), (1346, 1345, 1486, 1487), (1445, 1444, 1585, 1586), (1397, 1396, 1537, 1538), (1347, 1346, 1487, 1488), (1446, 1445, 1586, 1587), (1398, 1397, 1538, 1539), (1348, 1347, 1488, 1489), (1447, 1446, 1587, 1588), (1399, 1398, 1539, 1540), (1349, 1348, 1489, 1490), (1448, 1447, 1588, 1589), (1400, 1399, 1540, 1541), (1350, 1349, 1490, 1491), (1449, 1448, 1589, 1590), (1401, 1400, 1541, 1542), (1351, 1350, 1491, 1492), (1450, 1449, 1590, 1591), (1402, 1401, 1542, 1543), (1352, 1351, 1492, 1493), (1451, 1450, 1591, 1592), (1403, 1402, 1543, 1544), (1353, 1352, 1493, 1494), (1452, 1451, 1592, 1593), (1404, 1403, 1544, 1545), (1354, 1353, 1494, 1495), (1453, 1452, 1593, 1594), (1405, 1404, 1545, 1546), (1355, 1354, 1495, 1496), (1454, 1453, 1594, 1595), (1406, 1405, 1546, 1547), (1356, 1355, 1496, 1497), (1455, 1454, 1595, 1596), (1407, 1406, 1547, 1548), (1357, 1356, 1497, 1498), (1456, 1455, 1596, 1597), (1408, 1407, 1548, 1549), (1358, 1357, 1498, 1499), (1419, 1456, 1597, 1560), (1409, 1408, 1549, 1550), (1359, 1358, 1499, 1500), (1323, 1319, 1460, 1466), (1410, 1409, 1550, 1551), (1360, 1359, 1500, 1501), (1326, 1322, 1465, 1462), (1411, 1410, 1551, 1552), (1361, 1360, 1501, 1502), (1328, 1327, 1468, 1469), (1412, 1411, 1552, 1553), (1362, 1361, 1502, 1503), (1413, 1412, 1553, 1554), (1363, 1362, 1503, 1504), (1414, 1413, 1554, 1555), (1364, 1363, 1504, 1505), (1415, 1414, 1555, 1556), (1365, 1364, 1505, 1506), (1416, 1415, 1556, 1557), (1366, 1365, 1506, 1507), (1319, 1416, 1557, 1460), (1367, 1366, 1507, 1508), (1417, 1323, 1466, 1558), (1368, 1367, 1508, 1509), (1418, 1417, 1558, 1559), (1369, 1368, 1509, 1510), (1322, 1418, 1559, 1465), (1321, 1369, 1510, 1464), (1320, 1326, 1462, 1457), (1370, 1324, 1467, 1511), (1420, 1419, 1560, 1561), (1371, 1370, 1511, 1512), (1421, 1420, 1561, 1562), (1372, 1371, 1512, 1513), (1422, 1421, 1562, 1563), (1373, 1372, 1513, 1514), (1423, 1422, 1563, 1564), (1374, 1373, 1514, 1515), (1424, 1423, 1564, 1565), (1375, 1374, 1515, 1516), (1425, 1424, 1565, 1566), (1376, 1375, 1516, 1517), (1426, 1425, 1566, 1567), (1377, 1376, 1517, 1518), (1329, 1328, 1469, 1470), (1427, 1426, 1567, 1568), (1378, 1377, 1518, 1519), (1330, 1329, 1470, 1471)])
me_cube.polygons.foreach_set('material_index', [0, 0, 0, 0, 0, 0, 0, 0, 0, 0, 0, 0, 0, 0, 0, 0, 0, 0, 0, 0, 0, 0, 0, 0, 0, 0, 0, 0, 0, 0, 0, 0, 0, 0, 0, 0, 0, 0, 0, 0, 0, 0, 0, 0, 0, 0, 0, 0, 0, 0, 0, 0, 0, 0, 0, 0, 0, 0, 0, 0, 0, 0, 0, 0, 0, 0, 0, 0, 0, 0, 0, 0, 0, 0, 0, 0, 0, 0, 0, 0, 0, 0, 0, 0, 0, 0, 0, 0, 0, 0, 0, 0, 0, 0, 0, 0, 0, 0, 0, 0, 0, 0, 0, 0, 0, 0, 0, 0, 0, 0, 0, 0, 0, 0, 0, 0, 0, 0, 0, 0, 0, 0, 0, 0, 0, 0, 0, 0, 0, 0, 0, 0, 0, 0, 0, 0, 0, 0, 0, 0, 0, 0, 0, 0, 0, 0, 0, 0, 0, 0, 0, 0, 0, 0, 0, 0, 0, 0, 0, 0, 0, 0, 0, 0, 0, 0, 0, 0, 0, 0, 0, 0, 0, 0, 0, 0, 0, 0, 0, 0, 0, 0, 0, 0, 0, 0, 0, 0, 0, 0, 0, 0, 0, 0, 0, 0, 0, 0, 0, 0, 0, 0, 0, 0, 0, 0, 0, 0, 0, 0, 0, 0, 0, 0, 0, 0, 0, 0, 0, 0, 0, 0, 0, 0, 0, 0, 0, 0, 0, 0, 0, 0, 0, 0, 0, 0, 0, 0, 0, 0, 0, 0, 0, 0, 0, 0, 0, 0, 0, 0, 0, 0, 0, 0, 0, 0, 0, 0, 0, 0, 0, 0, 0, 0, 0, 0, 0, 0, 0, 0, 0, 0, 0, 0, 0, 0, 0, 0, 0, 0, 0, 0, 0, 0, 0, 0, 0, 0, 0, 0, 0, 0, 0, 0, 0, 0, 0, 0, 0, 0, 0, 0, 0, 0, 0, 0, 0, 0, 0, 0, 0, 0, 0, 0, 0, 0, 0, 0, 0, 0, 0, 0, 0, 0, 0, 0, 0, 0, 0, 0, 0, 0, 0, 0, 0, 0, 0, 0, 0, 0, 0, 0, 0, 0, 0, 0, 0, 0, 0, 0, 0, 0, 0, 0, 0, 0, 0, 0, 0, 0, 0, 0, 0, 0, 0, 0, 0, 0, 0, 0, 0, 0, 0, 0, 0, 0, 0, 0, 0, 0, 0, 0, 0, 0, 0, 0, 0, 0, 0, 0, 0, 0, 0, 0, 0, 0, 0, 0, 0, 0, 0, 0, 0, 0, 0, 0, 0, 0, 0, 0, 0, 0, 0, 0, 0, 0, 0, 0, 0, 0, 0, 0, 0, 0, 0, 0, 0, 0, 0, 0, 0, 0, 0, 0, 0, 0, 0, 0, 0, 0, 0, 0, 0, 0, 0, 0, 0, 0, 0, 0, 1, 1, 1, 1, 1, 1, 0, 0, 0, 0, 0, 0, 0, 0, 0, 0, 0, 0, 0, 0, 0, 0, 0, 0, 0, 0, 0, 0, 0, 0, 0, 0, 0, 0, 0, 0, 0, 0, 0, 0, 0, 0, 0, 0, 0, 0, 0, 0, 0, 0, 0, 0, 0, 0, 0, 0, 0, 0, 0, 0, 0, 0, 0, 0, 0, 0, 0, 0, 0, 0, 0, 0, 0, 0, 0, 0, 0, 0, 0, 0, 0, 0, 0, 0, 0, 0, 0, 0, 0, 0, 0, 0, 0, 0, 0, 0, 0, 0, 0, 0, 0, 0, 0, 0, 0, 0, 0, 0, 0, 0, 0, 0, 0, 0, 0, 0, 0, 0, 0, 0, 0, 0, 0, 0, 0, 1, 0, 0, 0, 0, 0, 0, 0, 0, 0, 0, 1, 1, 1, 1, 1, 1, 1, 1, 1, 0, 0, 0, 0, 0, 0, 0, 0, 0, 0, 0, 0, 0, 0, 0, 0, 0, 0, 0, 0, 0, 0, 0, 0, 0, 0, 0, 0, 0, 0, 0, 0, 0, 0, 0, 0, 0, 0, 0, 0, 0, 0, 0, 0, 0, 0, 0, 0, 0, 0, 0, 0, 0, 0, 0, 0, 0, 0, 0, 0, 0, 0, 0, 0, 0, 0, 0, 0, 0, 0, 0, 0, 0, 0, 0, 0, 0, 0, 0, 0, 0, 0, 0, 0, 0, 0, 0, 0, 0, 0, 0, 0, 0, 0, 0, 0, 0, 0, 0, 0, 0, 0, 0, 0, 0, 0, 0, 0, 0, 0, 0, 0, 0, 0, 0, 0, 0, 0, 0, 0, 0, 0, 0, 0, 0, 0, 0, 1, 0, 0, 0, 0, 0, 0, 0, 0, 1, 1, 1, 1, 1, 1, 1, 0, 0, 0, 0, 0, 0, 0, 0, 0, 0, 0, 0, 0, 0, 0, 0, 0, 0, 0, 0, 0, 0, 0, 0, 0, 0, 0, 0, 0, 0, 0, 0, 0, 0, 0, 0, 0, 0, 0, 0, 0, 0, 0, 0, 0, 0, 0, 0, 0, 0, 0, 0, 0, 0, 0, 0, 0, 0, 0, 0, 0, 0, 0, 0, 0, 0, 0, 0, 0, 0, 0, 0, 0, 0, 0, 0, 0, 0, 0, 0, 0, 0, 0, 0, 0, 0, 0, 0, 0, 0, 0, 0, 0, 0, 0, 0, 0, 0, 0, 0, 0, 0, 0, 0, 0, 0, 0, 0, 0, 0, 0, 0, 0, 0, 0, 0, 0, 0, 0, 0, 0, 0, 0, 0, 0, 0, 0, 0, 1, 0, 0, 0, 0, 0, 0, 0, 0, 0, 0, 1, 1, 1, 1, 0, 1, 1, 1, 0, 0, 0, 0, 0, 0, 0, 0, 0, 0, 0, 0, 0, 0, 0, 0, 0, 0, 0, 0, 0, 0, 0, 0, 0, 0, 0, 0, 0, 0, 0, 0, 0, 0, 0, 0, 0, 0, 0, 0, 0, 0, 0, 0, 0, 0, 0, 0, 0, 0, 0, 0, 0, 0, 0, 0, 0, 0, 0, 0, 0, 0, 0, 0, 0, 0, 0, 0, 0, 0, 0, 0, 0, 0, 0, 0, 0, 0, 0, 0, 0, 0, 0, 0, 0, 0, 0, 0, 0, 0, 0, 0, 0, 0, 0, 0, 0, 0, 0, 0, 0, 0, 0, 0, 0, 0, 0, 0, 0, 0, 0, 0, 0, 0, 0, 0, 0, 0, 0, 0, 0, 0, 0, 0, 0, 0, 0, 0, 0])
me_cube.materials.append(mat_base)
me_cube.materials.append(mat_sec)
me_cube.use_remesh_preserve_volume = False
me_cube.use_remesh_preserve_attributes = False
me_cube.use_mirror_vertex_groups = False
me_cube.auto_texspace = False
me_cube.update()

# ---- objects
ob_block1 = bpy.data.objects.new('Block1', me_cube)

# ---- transforms, parenting, visibility, modifiers, constraints
ob_block1.location = (0.0, 0.0, 1.0)
ob_block1.lock_rotations_4d = False
ob_block1.empty_display_type = 'ARROWS'
ob_block1.show_texture_space = True
ob_block1.lineart.crease_threshold = 0.0

# ---- collection membership
col_collection_1.objects.link(ob_block1)

# ---- scene / render settings (as saved in the file)
scene.frame_start = 1; scene.frame_end = 250; scene.frame_set(1)
scene.render.engine = 'BLENDER_EEVEE_NEXT'
scene.render.resolution_percentage = 50
scene.render.dither_intensity = 0.0
scene.cycles.use_denoising = False
scene.cycles.samples = 128
scene.cycles.sampling_pattern = 'TABULATED_SOBOL'
scene.cycles.light_sampling_threshold = 0.0
scene.cycles.use_adaptive_sampling = False
scene.cycles.use_light_tree = False
scene.cycles.blur_glossy = 0.0
scene.cycles.sample_clamp_indirect = 0.0
scene.view_settings.view_transform = 'Standard'
bpy.context.view_layer.update()

# ---- added for rendering (the .blend has no active camera and no usable light): camera, sun
cam_auto = bpy.data.cameras.new('AutoCamera')
cam_auto.lens = 50.0
cam_auto.sensor_width = 36.0
cam_auto.clip_end = 1000.0
ob_auto_camera = bpy.data.objects.new('AutoCamera', cam_auto)
scene.collection.objects.link(ob_auto_camera)
ob_auto_camera.location = (3.20507, -3.84609, 3.56406)
ob_auto_camera.rotation_euler = (1.09748, -7.21219e-08, 0.694738)
scene.camera = ob_auto_camera
light_auto_sun = bpy.data.lights.new('AutoSun', 'SUN')
light_auto_sun.energy = 3.0
light_auto_sun.angle = 0.0523599
ob_auto_sun = bpy.data.objects.new('AutoSun', light_auto_sun)
scene.collection.objects.link(ob_auto_sun)
ob_auto_sun.rotation_euler = (0.872665, 0.174533, 0.523599)
bpy.context.view_layer.update()
